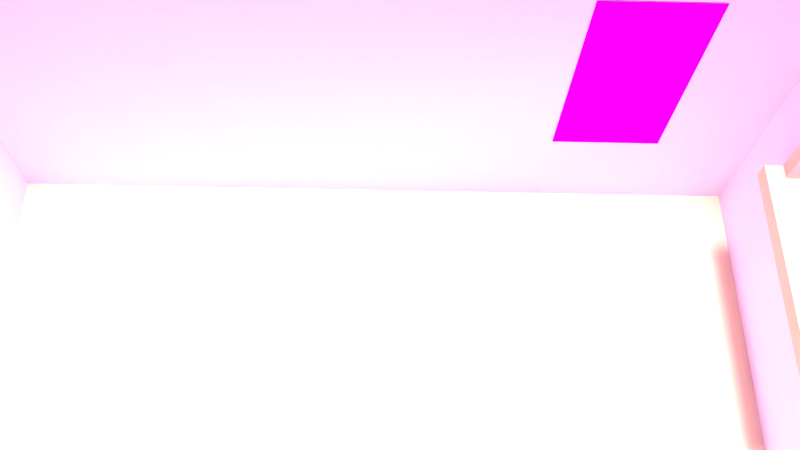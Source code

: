 # Source: rw-schlafzimmer-shot002.blend  (saved by Blender 2.72.0; exported with 4.5.12 LTS)
import bpy
from mathutils import Matrix  # noqa: F401  (used for matrix-valued properties, if any)

bpy.ops.wm.read_factory_settings(use_empty=True)
scene = bpy.context.scene
scene.name = 'Scene'

# ---- collections
col_collection_1 = bpy.data.collections.new('Collection 1'); scene.collection.children.link(col_collection_1)
col_tree = bpy.data.collections.new('Tree')  # instanced only; not linked into the scene
col_closet = bpy.data.collections.new('Closet')  # instanced only; not linked into the scene
col_all_in_one = bpy.data.collections.new('All-In-One')  # instanced only; not linked into the scene

# ---- images (referenced by path relative to the original .blend; pixels are not part of the script)
import os
ASSET_DIR = os.environ.get("B2B_ASSET_DIR", "")  # directory of the original .blend (textures are referenced by path, not embedded)
HERE = os.path.dirname(os.path.abspath(__file__))  # packed textures are extracted next to this script under _unpacked/

def load_image(name, relpath, width, height, colorspace="sRGB"):
    """Load a texture the original file referenced (path relative to the .blend, or extracted next to this script)."""
    p = next((c for c in (os.path.join(HERE, relpath), os.path.join(ASSET_DIR, relpath)) if relpath and os.path.exists(c)), "")
    if p:
        img = bpy.data.images.load(p, check_existing=True)
        img.name = name
    else:  # same state as the original file: an image datablock whose file is absent (Cycles renders it pink)
        img = bpy.data.images.new(name, width, height)
        img.source = "FILE"
        img.filepath = "//" + (relpath or name)
    img.colorspace_settings.name = colorspace
    return img
img_article_1223968_0701a22a000005dc_799_468x721_dailymail_co_uk__j = load_image('article-1223968-0701A22A000005DC-799_468x721(dailymail.co.uk).j', 'article-1223968-0701A22A000005DC-799_468x721(dailymail.co.uk).jpg', 1024, 1024, 'sRGB')
img_grass_texture1730_jpg = load_image('grass_texture1730.jpg', 'grass_texture1730.jpg', 1024, 1024, 'sRGB')

# ---- materials (node trees are filled in below, after node groups)
mat_material_006 = bpy.data.materials.new('Material.006')
mat_material_006.alpha_threshold = 0.0
mat_material_006.roughness = 0.5
mat_material_008 = bpy.data.materials.new('Material.008')
mat_material_008.alpha_threshold = 0.0
mat_material_008.roughness = 0.5
mat_material_007 = bpy.data.materials.new('Material.007')
mat_material_007.alpha_threshold = 0.0
mat_material_007.roughness = 0.5
mat_material_004 = bpy.data.materials.new('Material.004')
mat_material_004.alpha_threshold = 0.0
mat_material_004.roughness = 0.5
mat_material_001 = bpy.data.materials.new('Material.001')
mat_material_001.alpha_threshold = 0.0
mat_material_001.roughness = 0.5
mat_material = bpy.data.materials.new('Material')
mat_material.alpha_threshold = 0.0
mat_material.roughness = 0.5
mat_material.line_color = (0.0, 0.0, 0.0, 1.0)
mat_material_002 = bpy.data.materials.new('Material.002')
mat_material_002.alpha_threshold = 0.0
mat_material_002.roughness = 0.5
mat_material_003 = bpy.data.materials.new('Material.003')
mat_material_003.alpha_threshold = 0.0
mat_material_003.roughness = 0.5

# ---- material node trees
mat_material_006.use_nodes = True; mat_material_006.node_tree.nodes.clear()
_N = mat_material_006.node_tree.nodes; _L = mat_material_006.node_tree.links
n0 = _N.new('ShaderNodeOutputMaterial'); n0.name = 'Material Output'; n0.location = (300, 300)
n1 = _N.new('ShaderNodeBsdfDiffuse'); n1.name = 'Diffuse BSDF'; n1.location = (10, 300)
n2 = _N.new('ShaderNodeTexImage'); n2.name = 'Image Texture'; n2.location = (-180, 300)
n2.width = 140
n2.image = img_article_1223968_0701a22a000005dc_799_468x721_dailymail_co_uk__j
_L.new(n1.outputs[0], n0.inputs[0])
_L.new(n2.outputs[0], n1.inputs[0])
n0.is_active_output = True
mat_material_008.use_nodes = True; mat_material_008.node_tree.nodes.clear()
_N = mat_material_008.node_tree.nodes; _L = mat_material_008.node_tree.links
n0 = _N.new('ShaderNodeOutputMaterial'); n0.name = 'Material Output'; n0.location = (300, 300)
n1 = _N.new('ShaderNodeBsdfDiffuse'); n1.name = 'Diffuse BSDF'; n1.location = (10, 300)
n2 = _N.new('ShaderNodeTexImage'); n2.name = 'Image Texture'; n2.location = (-180, 300)
n2.width = 140
n2.image = img_grass_texture1730_jpg
_L.new(n1.outputs[0], n0.inputs[0])
_L.new(n2.outputs[0], n1.inputs[0])
n0.is_active_output = True
mat_material_007.use_nodes = True; mat_material_007.node_tree.nodes.clear()
_N = mat_material_007.node_tree.nodes; _L = mat_material_007.node_tree.links
n0 = _N.new('ShaderNodeOutputMaterial'); n0.name = 'Material Output'; n0.location = (300, 300)
n1 = _N.new('ShaderNodeBsdfDiffuse'); n1.name = 'Diffuse BSDF'; n1.location = (10, 300)
n1.inputs[0].default_value = (0.7379, 0.5906, 0.4793, 1.0)
_L.new(n1.outputs[0], n0.inputs[0])
n0.is_active_output = True
mat_material_004.use_nodes = True; mat_material_004.node_tree.nodes.clear()
_N = mat_material_004.node_tree.nodes; _L = mat_material_004.node_tree.links
n0 = _N.new('ShaderNodeOutputMaterial'); n0.name = 'Material Output'; n0.location = (300, 300)
n1 = _N.new('ShaderNodeBsdfDiffuse'); n1.name = 'Diffuse BSDF'; n1.location = (10, 300)
n1.inputs[0].default_value = (0.7682, 0.6105, 0.4969, 1.0)
_L.new(n1.outputs[0], n0.inputs[0])
n0.is_active_output = True
mat_material_001.use_nodes = True; mat_material_001.node_tree.nodes.clear()
_N = mat_material_001.node_tree.nodes; _L = mat_material_001.node_tree.links
n0 = _N.new('ShaderNodeOutputMaterial'); n0.name = 'Material Output'; n0.location = (300, 300)
n1 = _N.new('ShaderNodeEmission'); n1.name = 'Emission'; n1.location = (10, 300)
n1.inputs[0].default_value = (0.8, 0.8, 0.8, 1.0)
n1.inputs[1].default_value = 30.0
_L.new(n1.outputs[0], n0.inputs[0])
n0.is_active_output = True
mat_material_002.use_nodes = True; mat_material_002.node_tree.nodes.clear()
_N = mat_material_002.node_tree.nodes; _L = mat_material_002.node_tree.links
n0 = _N.new('ShaderNodeOutputMaterial'); n0.name = 'Material Output'; n0.location = (300, 300)
n1 = _N.new('ShaderNodeBsdfDiffuse'); n1.name = 'Diffuse BSDF'; n1.location = (10, 300)
n1.inputs[0].default_value = (0.9845, 0.7498, 1.0, 1.0)
_L.new(n1.outputs[0], n0.inputs[0])
n0.is_active_output = True
mat_material_003.use_nodes = True; mat_material_003.node_tree.nodes.clear()
_N = mat_material_003.node_tree.nodes; _L = mat_material_003.node_tree.links
n0 = _N.new('ShaderNodeOutputMaterial'); n0.name = 'Material Output'; n0.location = (300, 300)
n1 = _N.new('ShaderNodeBsdfDiffuse'); n1.name = 'Diffuse BSDF'; n1.location = (10, 300)
n1.inputs[0].default_value = (0.9404, 0.7476, 0.5627, 1.0)
_L.new(n1.outputs[0], n0.inputs[0])
n0.is_active_output = True

# ---- world
world_world = bpy.data.worlds.new('World'); scene.world = world_world
world_world.use_nodes = True; world_world.node_tree.nodes.clear()
_N = world_world.node_tree.nodes; _L = world_world.node_tree.links
n0 = _N.new('ShaderNodeOutputWorld'); n0.name = 'World Output'; n0.location = (300, 300)
n1 = _N.new('ShaderNodeBackground'); n1.name = 'Background'; n1.location = (10, 300)
n1.inputs[1].default_value = 2.3
n2 = _N.new('ShaderNodeTexSky'); n2.name = 'Sky Texture'; n2.location = (-190, 300)
n2.sky_type = 'HOSEK_WILKIE'
n2.ground_albedo = 1.0
n2.sun_elevation = 1.571
_L.new(n1.outputs[0], n0.inputs[0])
_L.new(n2.outputs[0], n1.inputs[0])
n0.is_active_output = True
world_world.color = (0.05088, 0.05088, 0.05088)
world_world.use_sun_shadow = False
world_world.sun_shadow_jitter_overblur = 0.0
world_world.cycles.sampling_method = 'MANUAL'
world_world.cycles.sample_map_resolution = 256

# ---- cameras
cam_camera_001 = bpy.data.cameras.new('Camera.001')
cam_camera_001.clip_end = 100.0
cam_camera_001.lens = 35.0
cam_camera_001.sensor_width = 32.0
cam_camera_001.sensor_height = 18.0
cam_camera_001.display_size = 2.0
cam_camera_001.dof.focus_distance = 0.0

# ---- lights
light_sun_007 = bpy.data.lights.new('Sun.007', 'SUN')
light_sun_007.transmission_factor = 0.0
light_sun_007.angle = 0.1993
light_sun_007.energy = 1.0
light_sun_007.shadow_buffer_clip_start = 0.5
light_sun_007.shadow_soft_size = 0.1
light_sun_007.shadow_cascade_max_distance = 1000.0
light_sun_007.cycles.use_multiple_importance_sampling = False
light_sun_006 = bpy.data.lights.new('Sun.006', 'SUN')
light_sun_006.transmission_factor = 0.0
light_sun_006.angle = 0.1993
light_sun_006.energy = 1.0
light_sun_006.shadow_buffer_clip_start = 0.5
light_sun_006.shadow_soft_size = 0.1
light_sun_006.shadow_cascade_max_distance = 1000.0
light_sun_006.cycles.use_multiple_importance_sampling = False
light_sun_005 = bpy.data.lights.new('Sun.005', 'SUN')
light_sun_005.transmission_factor = 0.0
light_sun_005.angle = 0.1993
light_sun_005.energy = 1.0
light_sun_005.shadow_buffer_clip_start = 0.5
light_sun_005.shadow_soft_size = 0.1
light_sun_005.shadow_cascade_max_distance = 1000.0
light_sun_005.cycles.use_multiple_importance_sampling = False
light_sun_003 = bpy.data.lights.new('Sun.003', 'SUN')
light_sun_003.transmission_factor = 0.0
light_sun_003.angle = 0.1993
light_sun_003.energy = 1.0
light_sun_003.shadow_buffer_clip_start = 0.5
light_sun_003.shadow_soft_size = 0.1
light_sun_003.shadow_cascade_max_distance = 1000.0
light_sun_003.cycles.use_multiple_importance_sampling = False
light_sun_002 = bpy.data.lights.new('Sun.002', 'SUN')
light_sun_002.transmission_factor = 0.0
light_sun_002.angle = 0.1993
light_sun_002.energy = 1.0
light_sun_002.shadow_buffer_clip_start = 0.5
light_sun_002.shadow_soft_size = 0.1
light_sun_002.shadow_cascade_max_distance = 1000.0
light_sun_002.cycles.use_multiple_importance_sampling = False
light_sun_000 = bpy.data.lights.new('Sun.000', 'SUN')
light_sun_000.transmission_factor = 0.0
light_sun_000.angle = 0.1993
light_sun_000.energy = 1.0
light_sun_000.shadow_buffer_clip_start = 0.5
light_sun_000.shadow_soft_size = 0.1
light_sun_000.shadow_cascade_max_distance = 1000.0
light_sun_000.cycles.use_multiple_importance_sampling = False
light_point = bpy.data.lights.new('Point', 'POINT')
light_point.transmission_factor = 0.0
light_point.energy = 100.0
light_point.shadow_buffer_clip_start = 0.5
light_point.shadow_soft_size = 0.1
light_point.shadow_maximum_resolution = 0.006
light_point.use_absolute_resolution = True
light_point.cycles.use_multiple_importance_sampling = False
light_sun_001 = bpy.data.lights.new('Sun.001', 'SUN')
light_sun_001.transmission_factor = 0.0
light_sun_001.angle = 0.1993
light_sun_001.energy = 1.0
light_sun_001.shadow_buffer_clip_start = 0.5
light_sun_001.shadow_soft_size = 0.1
light_sun_001.shadow_cascade_max_distance = 1000.0
light_sun_001.cycles.use_multiple_importance_sampling = False

# ---- meshes
me_plane_001 = bpy.data.meshes.new('Plane.001')
me_plane_001.from_pydata([(-1.0, -0.3117, -0.8724), (1.0, -0.3117, -0.8724), (-1.0, 3.543, -0.8724), (1.0, 3.543, -0.8724)], [], [(0, 1, 3, 2)])
_uv = me_plane_001.uv_layers.new(name='UVMap')
_uv.uv.foreach_set('vector', [8.062e-05, 0.04223, 0.9999, 0.04223, 0.9999, 0.9975, 8.056e-05, 0.9975])
me_plane_001.materials.append(mat_material_006)
me_plane_001.use_remesh_preserve_volume = False
me_plane_001.use_remesh_preserve_attributes = False
me_plane_001.use_mirror_vertex_groups = False
me_plane_001.update()
me_plane_002 = bpy.data.meshes.new('Plane.002')
me_plane_002.from_pydata([(-1.0, -1.0, 0.0), (1.0, -1.0, 0.0), (-1.0, 1.0, 0.0), (1.0, 1.0, 0.0)], [], [(0, 1, 3, 2)])
_uv = me_plane_002.uv_layers.new(name='UVMap')
_uv.uv.foreach_set('vector', [-12.41, -18.62, 13.08, -18.62, 13.08, 19.62, -12.41, 19.62])
me_plane_002.materials.append(mat_material_008)
me_plane_002.use_remesh_preserve_volume = False
me_plane_002.use_remesh_preserve_attributes = False
me_plane_002.use_mirror_vertex_groups = False
me_plane_002.update()
me_cube_003 = bpy.data.meshes.new('Cube.003')
me_cube_003.from_pydata([(-1.0, -1.114, -1.0), (-1.0, -1.114, 1.0), (-1.0, 1.0, -1.0), (-1.0, 1.0, 1.0), (1.0, -1.114, -1.0), (1.0, -1.114, 1.0), (1.0, 1.0, -1.0), (1.0, 1.0, 1.0)], [], [(1, 3, 2, 0), (3, 7, 6, 2), (7, 5, 4, 6), (5, 1, 0, 4), (0, 2, 6, 4), (5, 7, 3, 1)])
me_cube_003.materials.append(mat_material_007)
me_cube_003.use_remesh_preserve_volume = False
me_cube_003.use_remesh_preserve_attributes = False
me_cube_003.use_mirror_vertex_groups = False
me_cube_003.update()
me_cube_001 = bpy.data.meshes.new('Cube.001')
me_cube_001.from_pydata([(-1.0, -1.0, -0.8826), (-1.0, -1.0, 1.0), (-1.0, 1.0, -0.8826), (-1.0, 1.0, 1.0), (1.0, -1.0, -0.8779), (1.0, -1.0, 1.0), (1.0, 1.0, -0.8779), (1.0, 1.0, 1.0), (-1.0, -1.0, 1.162), (-1.0, 1.0, 1.162), (1.0, 1.0, 1.162), (1.0, -1.0, 1.162), (-1.0, 20.66, 1.0), (1.0, 20.66, 1.0), (-1.0, 20.66, 1.162), (1.0, 20.66, 1.162), (-1.0, 21.98, 1.0), (1.0, 21.98, 1.0), (-1.0, 21.98, 1.162), (1.0, 21.98, 1.162), (-1.0, 20.66, -0.8793), (1.0, 20.66, -0.8806), (-1.0, 21.98, -0.8793), (1.0, 21.98, -0.8806), (-1.0, 1.0, -1.089), (-1.0, -1.0, -1.089), (1.0, 1.0, -1.089), (1.0, -1.0, -1.089), (-1.0, 20.66, -1.09), (1.0, 20.66, -1.091), (-1.0, 21.98, -1.09), (1.0, 21.98, -1.091), (1.0, 20.68, -0.8779), (-1.0, 20.68, -0.8826), (1.0, 20.68, -1.089), (-1.0, 20.68, -1.089)], [], [(1, 3, 2, 0), (3, 7, 6, 2), (7, 5, 4, 6), (5, 1, 0, 4), (0, 2, 24, 25), (3, 1, 8, 9), (11, 10, 9, 8), (1, 5, 11, 8), (10, 7, 13, 15), (5, 7, 10, 11), (15, 13, 17, 19), (3, 9, 14, 12), (7, 3, 12, 13), (9, 10, 15, 14), (17, 16, 18, 19), (14, 15, 19, 18), (12, 14, 18, 16), (17, 13, 21, 23), (21, 20, 28, 29), (16, 17, 23, 22), (12, 16, 22, 20), (13, 12, 20, 21), (25, 24, 26, 27), (29, 28, 30, 31), (20, 22, 30, 28), (26, 24, 35, 34), (22, 23, 31, 30), (4, 0, 25, 27), (33, 32, 34, 35), (24, 2, 33, 35), (2, 6, 32, 33)])
me_cube_001.materials.append(mat_material_004)
me_cube_001.use_remesh_preserve_volume = False
me_cube_001.use_remesh_preserve_attributes = False
me_cube_001.use_mirror_vertex_groups = False
me_cube_001.update()
me_plane = bpy.data.meshes.new('Plane')
me_plane.from_pydata([(-1.0, -1.0, 0.0), (1.0, -1.0, 0.0), (-1.0, 1.0, 0.0), (1.0, 1.0, 0.0)], [], [(0, 1, 3, 2)])
me_plane.materials.append(mat_material_001)
me_plane.use_remesh_preserve_volume = False
me_plane.use_remesh_preserve_attributes = False
me_plane.use_mirror_vertex_groups = False
me_plane.update()
me_cube = bpy.data.meshes.new('Cube')
me_cube.from_pydata([(1.0, 1.0, -1.0), (1.0, -1.0, -1.0), (-1.0, -1.0, -1.0), (-1.0, 1.0, -1.0), (1.0, 1.0, 2.024), (1.0, -1.0, 2.024), (-1.0, -1.0, 2.024), (-1.0, 1.0, 2.024), (1.0, 0.8199, -1.0), (1.0, 0.8199, -0.4201), (1.0, 0.8199, 0.1553), (1.0, 0.3238, 0.1592), (1.0, 0.3238, -0.4201)], [], [(0, 8, 1, 2, 3), (0, 4, 11, 10, 9, 8), (1, 5, 6, 2), (2, 6, 7, 3), (4, 0, 3, 7), (4, 5, 1, 8, 9, 12, 11)])
me_cube.polygons.foreach_set('material_index', [2, 1, 1, 1, 1, 1])
me_cube.materials.append(mat_material)
me_cube.materials.append(mat_material_002)
me_cube.materials.append(mat_material_003)
me_cube.use_remesh_preserve_volume = False
me_cube.use_remesh_preserve_attributes = False
me_cube.use_mirror_vertex_groups = False
me_cube.update()

# ---- objects
ob_camera = bpy.data.objects.new('Camera', cam_camera_001)
ob_sun_007 = bpy.data.objects.new('Sun.007', light_sun_007)
ob_tree_199 = bpy.data.objects.new('Tree.199', None)
ob_tree_198 = bpy.data.objects.new('Tree.198', None)
ob_tree_197 = bpy.data.objects.new('Tree.197', None)
ob_tree_196 = bpy.data.objects.new('Tree.196', None)
ob_tree_195 = bpy.data.objects.new('Tree.195', None)
ob_tree_194 = bpy.data.objects.new('Tree.194', None)
ob_tree_192 = bpy.data.objects.new('Tree.192', None)
ob_tree_191 = bpy.data.objects.new('Tree.191', None)
ob_tree_190 = bpy.data.objects.new('Tree.190', None)
ob_tree_189 = bpy.data.objects.new('Tree.189', None)
ob_tree_188 = bpy.data.objects.new('Tree.188', None)
ob_tree_187 = bpy.data.objects.new('Tree.187', None)
ob_tree_186 = bpy.data.objects.new('Tree.186', None)
ob_tree_185 = bpy.data.objects.new('Tree.185', None)
ob_tree_184 = bpy.data.objects.new('Tree.184', None)
ob_tree_183 = bpy.data.objects.new('Tree.183', None)
ob_tree_182 = bpy.data.objects.new('Tree.182', None)
ob_tree_181 = bpy.data.objects.new('Tree.181', None)
ob_tree_180 = bpy.data.objects.new('Tree.180', None)
ob_tree_179 = bpy.data.objects.new('Tree.179', None)
ob_tree_178 = bpy.data.objects.new('Tree.178', None)
ob_tree_177 = bpy.data.objects.new('Tree.177', None)
ob_tree_176 = bpy.data.objects.new('Tree.176', None)
ob_tree_175 = bpy.data.objects.new('Tree.175', None)
ob_tree_174 = bpy.data.objects.new('Tree.174', None)
ob_tree_173 = bpy.data.objects.new('Tree.173', None)
ob_tree_170 = bpy.data.objects.new('Tree.170', None)
ob_tree_169 = bpy.data.objects.new('Tree.169', None)
ob_tree_168 = bpy.data.objects.new('Tree.168', None)
ob_tree_167 = bpy.data.objects.new('Tree.167', None)
ob_tree_166 = bpy.data.objects.new('Tree.166', None)
ob_tree_165 = bpy.data.objects.new('Tree.165', None)
ob_tree_164 = bpy.data.objects.new('Tree.164', None)
ob_tree_163 = bpy.data.objects.new('Tree.163', None)
ob_tree_162 = bpy.data.objects.new('Tree.162', None)
ob_tree_161 = bpy.data.objects.new('Tree.161', None)
ob_tree_160 = bpy.data.objects.new('Tree.160', None)
ob_tree_159 = bpy.data.objects.new('Tree.159', None)
ob_tree_155 = bpy.data.objects.new('Tree.155', None)
ob_tree_154 = bpy.data.objects.new('Tree.154', None)
ob_tree_153 = bpy.data.objects.new('Tree.153', None)
ob_tree_152 = bpy.data.objects.new('Tree.152', None)
ob_tree_151 = bpy.data.objects.new('Tree.151', None)
ob_tree_150 = bpy.data.objects.new('Tree.150', None)
ob_sun_006 = bpy.data.objects.new('Sun.006', light_sun_006)
ob_sun_005 = bpy.data.objects.new('Sun.005', light_sun_005)
ob_tree_149 = bpy.data.objects.new('Tree.149', None)
ob_tree_148 = bpy.data.objects.new('Tree.148', None)
ob_tree_144 = bpy.data.objects.new('Tree.144', None)
ob_tree_143 = bpy.data.objects.new('Tree.143', None)
ob_tree_142 = bpy.data.objects.new('Tree.142', None)
ob_tree_141 = bpy.data.objects.new('Tree.141', None)
ob_tree_137 = bpy.data.objects.new('Tree.137', None)
ob_tree_136 = bpy.data.objects.new('Tree.136', None)
ob_tree_133 = bpy.data.objects.new('Tree.133', None)
ob_tree_129 = bpy.data.objects.new('Tree.129', None)
ob_tree_128 = bpy.data.objects.new('Tree.128', None)
ob_tree_127 = bpy.data.objects.new('Tree.127', None)
ob_tree_126 = bpy.data.objects.new('Tree.126', None)
ob_tree_124 = bpy.data.objects.new('Tree.124', None)
ob_tree_123 = bpy.data.objects.new('Tree.123', None)
ob_tree_122 = bpy.data.objects.new('Tree.122', None)
ob_tree_121 = bpy.data.objects.new('Tree.121', None)
ob_tree_120 = bpy.data.objects.new('Tree.120', None)
ob_tree_119 = bpy.data.objects.new('Tree.119', None)
ob_tree_118 = bpy.data.objects.new('Tree.118', None)
ob_tree_117 = bpy.data.objects.new('Tree.117', None)
ob_tree_116 = bpy.data.objects.new('Tree.116', None)
ob_tree_115 = bpy.data.objects.new('Tree.115', None)
ob_tree_114 = bpy.data.objects.new('Tree.114', None)
ob_tree_113 = bpy.data.objects.new('Tree.113', None)
ob_tree_112 = bpy.data.objects.new('Tree.112', None)
ob_tree_111 = bpy.data.objects.new('Tree.111', None)
ob_tree_110 = bpy.data.objects.new('Tree.110', None)
ob_tree_109 = bpy.data.objects.new('Tree.109', None)
ob_tree_108 = bpy.data.objects.new('Tree.108', None)
ob_tree_107 = bpy.data.objects.new('Tree.107', None)
ob_tree_106 = bpy.data.objects.new('Tree.106', None)
ob_tree_105 = bpy.data.objects.new('Tree.105', None)
ob_tree_104 = bpy.data.objects.new('Tree.104', None)
ob_tree_103 = bpy.data.objects.new('Tree.103', None)
ob_tree_102 = bpy.data.objects.new('Tree.102', None)
ob_tree_101 = bpy.data.objects.new('Tree.101', None)
ob_tree_100 = bpy.data.objects.new('Tree.100', None)
ob_sun_003 = bpy.data.objects.new('Sun.003', light_sun_003)
ob_tree_099 = bpy.data.objects.new('Tree.099', None)
ob_tree_098 = bpy.data.objects.new('Tree.098', None)
ob_tree_097 = bpy.data.objects.new('Tree.097', None)
ob_tree_096 = bpy.data.objects.new('Tree.096', None)
ob_tree_095 = bpy.data.objects.new('Tree.095', None)
ob_tree_094 = bpy.data.objects.new('Tree.094', None)
ob_tree_093 = bpy.data.objects.new('Tree.093', None)
ob_tree_092 = bpy.data.objects.new('Tree.092', None)
ob_tree_091 = bpy.data.objects.new('Tree.091', None)
ob_tree_090 = bpy.data.objects.new('Tree.090', None)
ob_tree_089 = bpy.data.objects.new('Tree.089', None)
ob_tree_088 = bpy.data.objects.new('Tree.088', None)
ob_tree_087 = bpy.data.objects.new('Tree.087', None)
ob_tree_086 = bpy.data.objects.new('Tree.086', None)
ob_tree_085 = bpy.data.objects.new('Tree.085', None)
ob_tree_084 = bpy.data.objects.new('Tree.084', None)
ob_tree_083 = bpy.data.objects.new('Tree.083', None)
ob_tree_082 = bpy.data.objects.new('Tree.082', None)
ob_tree_081 = bpy.data.objects.new('Tree.081', None)
ob_tree_080 = bpy.data.objects.new('Tree.080', None)
ob_tree_079 = bpy.data.objects.new('Tree.079', None)
ob_tree_078 = bpy.data.objects.new('Tree.078', None)
ob_tree_077 = bpy.data.objects.new('Tree.077', None)
ob_tree_076 = bpy.data.objects.new('Tree.076', None)
ob_tree_075 = bpy.data.objects.new('Tree.075', None)
ob_tree_074 = bpy.data.objects.new('Tree.074', None)
ob_tree_073 = bpy.data.objects.new('Tree.073', None)
ob_tree_072 = bpy.data.objects.new('Tree.072', None)
ob_tree_071 = bpy.data.objects.new('Tree.071', None)
ob_tree_070 = bpy.data.objects.new('Tree.070', None)
ob_tree_069 = bpy.data.objects.new('Tree.069', None)
ob_tree_068 = bpy.data.objects.new('Tree.068', None)
ob_tree_067 = bpy.data.objects.new('Tree.067', None)
ob_tree_066 = bpy.data.objects.new('Tree.066', None)
ob_tree_065 = bpy.data.objects.new('Tree.065', None)
ob_tree_064 = bpy.data.objects.new('Tree.064', None)
ob_tree_063 = bpy.data.objects.new('Tree.063', None)
ob_tree_062 = bpy.data.objects.new('Tree.062', None)
ob_tree_061 = bpy.data.objects.new('Tree.061', None)
ob_tree_060 = bpy.data.objects.new('Tree.060', None)
ob_tree_059 = bpy.data.objects.new('Tree.059', None)
ob_tree_058 = bpy.data.objects.new('Tree.058', None)
ob_tree_057 = bpy.data.objects.new('Tree.057', None)
ob_tree_056 = bpy.data.objects.new('Tree.056', None)
ob_tree_055 = bpy.data.objects.new('Tree.055', None)
ob_tree_054 = bpy.data.objects.new('Tree.054', None)
ob_tree_053 = bpy.data.objects.new('Tree.053', None)
ob_tree_052 = bpy.data.objects.new('Tree.052', None)
ob_tree_051 = bpy.data.objects.new('Tree.051', None)
ob_tree_050 = bpy.data.objects.new('Tree.050', None)
ob_sun_002 = bpy.data.objects.new('Sun.002', light_sun_002)
ob_sun_001 = bpy.data.objects.new('Sun.001', light_sun_000)
ob_tree_049 = bpy.data.objects.new('Tree.049', None)
ob_tree_048 = bpy.data.objects.new('Tree.048', None)
ob_tree_047 = bpy.data.objects.new('Tree.047', None)
ob_tree_046 = bpy.data.objects.new('Tree.046', None)
ob_tree_045 = bpy.data.objects.new('Tree.045', None)
ob_tree_044 = bpy.data.objects.new('Tree.044', None)
ob_tree_043 = bpy.data.objects.new('Tree.043', None)
ob_tree_042 = bpy.data.objects.new('Tree.042', None)
ob_tree_041 = bpy.data.objects.new('Tree.041', None)
ob_tree_040 = bpy.data.objects.new('Tree.040', None)
ob_tree_039 = bpy.data.objects.new('Tree.039', None)
ob_tree_038 = bpy.data.objects.new('Tree.038', None)
ob_tree_037 = bpy.data.objects.new('Tree.037', None)
ob_tree_036 = bpy.data.objects.new('Tree.036', None)
ob_tree_035 = bpy.data.objects.new('Tree.035', None)
ob_tree_034 = bpy.data.objects.new('Tree.034', None)
ob_tree_033 = bpy.data.objects.new('Tree.033', None)
ob_tree_032 = bpy.data.objects.new('Tree.032', None)
ob_tree_031 = bpy.data.objects.new('Tree.031', None)
ob_tree_030 = bpy.data.objects.new('Tree.030', None)
ob_tree_029 = bpy.data.objects.new('Tree.029', None)
ob_tree_028 = bpy.data.objects.new('Tree.028', None)
ob_tree_027 = bpy.data.objects.new('Tree.027', None)
ob_tree_026 = bpy.data.objects.new('Tree.026', None)
ob_tree_025 = bpy.data.objects.new('Tree.025', None)
ob_tree_023 = bpy.data.objects.new('Tree.023', None)
ob_tree_022 = bpy.data.objects.new('Tree.022', None)
ob_tree_019 = bpy.data.objects.new('Tree.019', None)
ob_tree_018 = bpy.data.objects.new('Tree.018', None)
ob_tree_016 = bpy.data.objects.new('Tree.016', None)
ob_tree_015 = bpy.data.objects.new('Tree.015', None)
ob_tree_010 = bpy.data.objects.new('Tree.010', None)
ob_tree_007 = bpy.data.objects.new('Tree.007', None)
ob_tree_006 = bpy.data.objects.new('Tree.006', None)
ob_tree_004 = bpy.data.objects.new('Tree.004', None)
ob_tree_003 = bpy.data.objects.new('Tree.003', None)
ob_tree_002 = bpy.data.objects.new('Tree.002', None)
ob_tree_001 = bpy.data.objects.new('Tree.001', None)
ob_tree = bpy.data.objects.new('Tree', None)
ob_closet = bpy.data.objects.new('Closet', None)
ob_plane_002 = bpy.data.objects.new('Plane.002', me_plane_001)
ob_plane_001 = bpy.data.objects.new('Plane.001', me_plane_002)
ob_cube_002 = bpy.data.objects.new('Cube.002', me_cube_003)
ob_point = bpy.data.objects.new('Point', light_point)
ob_cube_001 = bpy.data.objects.new('Cube.001', me_cube_001)
ob_plane = bpy.data.objects.new('Plane', me_plane)
ob_sun = bpy.data.objects.new('Sun', light_sun_001)
ob_all_in_one = bpy.data.objects.new('All-In-One', None)
ob_cube = bpy.data.objects.new('Cube', me_cube)

# ---- transforms, parenting, visibility, modifiers, constraints
ob_camera.location = (0.2932, -1.434, 15.53)
ob_camera.rotation_euler = (0.4825, -0.02016, 0.009894)
ob_camera.lineart.crease_threshold = 0.0
ob_sun_007.location = (60.05, 4.297, -11.64)
ob_sun_007.rotation_euler = (0.0, -0.0, 0.6482)
ob_sun_007.lineart.crease_threshold = 0.0
ob_tree_199.location = (50.67, -17.62, 3.283)
ob_tree_199.empty_image_offset = (0.0, 0.0)
ob_tree_199.show_instancer_for_render = False
ob_tree_199.instance_type = 'COLLECTION'
ob_tree_199.lineart.crease_threshold = 0.0
ob_tree_198.location = (50.67, -4.257, 3.283)
ob_tree_198.rotation_euler = (0.0, 0.0, 1.571)
ob_tree_198.empty_image_offset = (0.0, 0.0)
ob_tree_198.show_instancer_for_render = False
ob_tree_198.instance_type = 'COLLECTION'
ob_tree_198.lineart.crease_threshold = 0.0
ob_tree_197.location = (61.04, -4.257, 1.877)
ob_tree_197.empty_image_offset = (0.0, 0.0)
ob_tree_197.show_instancer_for_render = False
ob_tree_197.instance_type = 'COLLECTION'
ob_tree_197.lineart.crease_threshold = 0.0
ob_tree_196.location = (61.04, -16.13, 1.877)
ob_tree_196.empty_image_offset = (0.0, 0.0)
ob_tree_196.show_instancer_for_render = False
ob_tree_196.instance_type = 'COLLECTION'
ob_tree_196.lineart.crease_threshold = 0.0
ob_tree_195.location = (68.74, -7.212, 1.877)
ob_tree_195.empty_image_offset = (0.0, 0.0)
ob_tree_195.show_instancer_for_render = False
ob_tree_195.instance_type = 'COLLECTION'
ob_tree_195.lineart.crease_threshold = 0.0
ob_tree_194.location = (68.74, 17.89, 3.071)
ob_tree_194.rotation_euler = (0.0, 0.0, 1.571)
ob_tree_194.empty_image_offset = (0.0, 0.0)
ob_tree_194.show_instancer_for_render = False
ob_tree_194.instance_type = 'COLLECTION'
ob_tree_194.lineart.crease_threshold = 0.0
ob_tree_192.location = (75.31, 28.46, 2.349)
ob_tree_192.rotation_euler = (0.0, 0.0, 1.571)
ob_tree_192.empty_image_offset = (0.0, 0.0)
ob_tree_192.show_instancer_for_render = False
ob_tree_192.instance_type = 'COLLECTION'
ob_tree_192.lineart.crease_threshold = 0.0
ob_tree_191.location = (87.95, 28.46, 2.349)
ob_tree_191.rotation_euler = (0.0, 0.0, 1.571)
ob_tree_191.empty_image_offset = (0.0, 0.0)
ob_tree_191.show_instancer_for_render = False
ob_tree_191.instance_type = 'COLLECTION'
ob_tree_191.lineart.crease_threshold = 0.0
ob_tree_190.location = (80.74, 10.56, 3.071)
ob_tree_190.rotation_euler = (0.0, 0.0, 1.571)
ob_tree_190.empty_image_offset = (0.0, 0.0)
ob_tree_190.show_instancer_for_render = False
ob_tree_190.instance_type = 'COLLECTION'
ob_tree_190.lineart.crease_threshold = 0.0
ob_tree_189.location = (80.74, -10.24, 2.512)
ob_tree_189.rotation_euler = (0.0, 0.0, 1.571)
ob_tree_189.empty_image_offset = (0.0, 0.0)
ob_tree_189.show_instancer_for_render = False
ob_tree_189.instance_type = 'COLLECTION'
ob_tree_189.lineart.crease_threshold = 0.0
ob_tree_188.location = (70.76, 1.237, 2.512)
ob_tree_188.rotation_euler = (0.0, 0.0, 1.571)
ob_tree_188.empty_image_offset = (0.0, 0.0)
ob_tree_188.show_instancer_for_render = False
ob_tree_188.instance_type = 'COLLECTION'
ob_tree_188.lineart.crease_threshold = 0.0
ob_tree_187.location = (70.76, 9.742, 2.512)
ob_tree_187.rotation_euler = (0.0, 0.0, 1.571)
ob_tree_187.empty_image_offset = (0.0, 0.0)
ob_tree_187.show_instancer_for_render = False
ob_tree_187.instance_type = 'COLLECTION'
ob_tree_187.lineart.crease_threshold = 0.0
ob_tree_186.location = (86.58, 19.03, 2.512)
ob_tree_186.rotation_euler = (0.0, 0.0, 1.571)
ob_tree_186.empty_image_offset = (0.0, 0.0)
ob_tree_186.show_instancer_for_render = False
ob_tree_186.instance_type = 'COLLECTION'
ob_tree_186.lineart.crease_threshold = 0.0
ob_tree_185.location = (79.37, -0.06875, 2.512)
ob_tree_185.rotation_euler = (0.0, 0.0, 1.571)
ob_tree_185.empty_image_offset = (0.0, 0.0)
ob_tree_185.show_instancer_for_render = False
ob_tree_185.instance_type = 'COLLECTION'
ob_tree_185.lineart.crease_threshold = 0.0
ob_tree_184.location = (88.05, -3.668, 2.512)
ob_tree_184.rotation_euler = (0.0, 0.0, 1.571)
ob_tree_184.empty_image_offset = (0.0, 0.0)
ob_tree_184.show_instancer_for_render = False
ob_tree_184.instance_type = 'COLLECTION'
ob_tree_184.lineart.crease_threshold = 0.0
ob_tree_183.location = (99.52, -3.668, 2.214)
ob_tree_183.rotation_euler = (0.0, 0.0, 1.571)
ob_tree_183.empty_image_offset = (0.0, 0.0)
ob_tree_183.show_instancer_for_render = False
ob_tree_183.instance_type = 'COLLECTION'
ob_tree_183.lineart.crease_threshold = 0.0
ob_tree_182.location = (88.9, 7.335, 2.214)
ob_tree_182.rotation_euler = (0.0, 0.0, 1.571)
ob_tree_182.empty_image_offset = (0.0, 0.0)
ob_tree_182.show_instancer_for_render = False
ob_tree_182.instance_type = 'COLLECTION'
ob_tree_182.lineart.crease_threshold = 0.0
ob_tree_181.location = (88.9, -14.83, 2.214)
ob_tree_181.rotation_euler = (0.0, 0.0, 1.571)
ob_tree_181.empty_image_offset = (0.0, 0.0)
ob_tree_181.show_instancer_for_render = False
ob_tree_181.instance_type = 'COLLECTION'
ob_tree_181.lineart.crease_threshold = 0.0
ob_tree_180.location = (71.91, -14.83, 2.214)
ob_tree_180.rotation_euler = (0.0, 0.0, 1.571)
ob_tree_180.empty_image_offset = (0.0, 0.0)
ob_tree_180.show_instancer_for_render = False
ob_tree_180.instance_type = 'COLLECTION'
ob_tree_180.lineart.crease_threshold = 0.0
ob_tree_179.location = (78.0, 16.22, 2.068)
ob_tree_179.rotation_euler = (0.0, 0.0, 1.571)
ob_tree_179.empty_image_offset = (0.0, 0.0)
ob_tree_179.show_instancer_for_render = False
ob_tree_179.instance_type = 'COLLECTION'
ob_tree_179.lineart.crease_threshold = 0.0
ob_tree_178.location = (78.0, 23.7, 2.068)
ob_tree_178.rotation_euler = (0.0, 0.0, 1.571)
ob_tree_178.empty_image_offset = (0.0, 0.0)
ob_tree_178.show_instancer_for_render = False
ob_tree_178.instance_type = 'COLLECTION'
ob_tree_178.lineart.crease_threshold = 0.0
ob_tree_177.location = (93.8, 23.7, 2.068)
ob_tree_177.rotation_euler = (0.0, 0.0, 1.571)
ob_tree_177.empty_image_offset = (0.0, 0.0)
ob_tree_177.show_instancer_for_render = False
ob_tree_177.instance_type = 'COLLECTION'
ob_tree_177.lineart.crease_threshold = 0.0
ob_tree_176.location = (93.8, 15.76, 2.908)
ob_tree_176.rotation_euler = (0.0, 0.0, 1.571)
ob_tree_176.empty_image_offset = (0.0, 0.0)
ob_tree_176.show_instancer_for_render = False
ob_tree_176.instance_type = 'COLLECTION'
ob_tree_176.lineart.crease_threshold = 0.0
ob_tree_175.location = (93.8, 3.663, 2.174)
ob_tree_175.rotation_euler = (0.0, 0.0, 1.571)
ob_tree_175.empty_image_offset = (0.0, 0.0)
ob_tree_175.show_instancer_for_render = False
ob_tree_175.instance_type = 'COLLECTION'
ob_tree_175.lineart.crease_threshold = 0.0
ob_tree_174.location = (67.84, 3.663, 2.174)
ob_tree_174.rotation_euler = (0.0, 0.0, 1.571)
ob_tree_174.empty_image_offset = (0.0, 0.0)
ob_tree_174.show_instancer_for_render = False
ob_tree_174.instance_type = 'COLLECTION'
ob_tree_174.lineart.crease_threshold = 0.0
ob_tree_173.location = (67.84, 15.76, 2.908)
ob_tree_173.rotation_euler = (0.0, 0.0, 1.571)
ob_tree_173.empty_image_offset = (0.0, 0.0)
ob_tree_173.show_instancer_for_render = False
ob_tree_173.instance_type = 'COLLECTION'
ob_tree_173.lineart.crease_threshold = 0.0
ob_tree_170.location = (52.04, 16.22, 2.068)
ob_tree_170.rotation_euler = (0.0, 0.0, 1.571)
ob_tree_170.empty_image_offset = (0.0, 0.0)
ob_tree_170.show_instancer_for_render = False
ob_tree_170.instance_type = 'COLLECTION'
ob_tree_170.lineart.crease_threshold = 0.0
ob_tree_169.location = (45.95, -14.83, 2.214)
ob_tree_169.rotation_euler = (0.0, 0.0, 1.571)
ob_tree_169.empty_image_offset = (0.0, 0.0)
ob_tree_169.show_instancer_for_render = False
ob_tree_169.instance_type = 'COLLECTION'
ob_tree_169.lineart.crease_threshold = 0.0
ob_tree_168.location = (62.94, -14.83, 2.214)
ob_tree_168.rotation_euler = (0.0, 0.0, 1.571)
ob_tree_168.empty_image_offset = (0.0, 0.0)
ob_tree_168.show_instancer_for_render = False
ob_tree_168.instance_type = 'COLLECTION'
ob_tree_168.lineart.crease_threshold = 0.0
ob_tree_167.location = (62.94, 7.335, 2.214)
ob_tree_167.rotation_euler = (0.0, 0.0, 1.571)
ob_tree_167.empty_image_offset = (0.0, 0.0)
ob_tree_167.show_instancer_for_render = False
ob_tree_167.instance_type = 'COLLECTION'
ob_tree_167.lineart.crease_threshold = 0.0
ob_tree_166.location = (73.56, -3.668, 2.214)
ob_tree_166.rotation_euler = (0.0, 0.0, 1.571)
ob_tree_166.empty_image_offset = (0.0, 0.0)
ob_tree_166.show_instancer_for_render = False
ob_tree_166.instance_type = 'COLLECTION'
ob_tree_166.lineart.crease_threshold = 0.0
ob_tree_165.location = (62.08, -3.668, 2.512)
ob_tree_165.rotation_euler = (0.0, 0.0, 1.571)
ob_tree_165.empty_image_offset = (0.0, 0.0)
ob_tree_165.show_instancer_for_render = False
ob_tree_165.instance_type = 'COLLECTION'
ob_tree_165.lineart.crease_threshold = 0.0
ob_tree_164.location = (53.41, -0.06875, 2.512)
ob_tree_164.rotation_euler = (0.0, 0.0, 1.571)
ob_tree_164.empty_image_offset = (0.0, 0.0)
ob_tree_164.show_instancer_for_render = False
ob_tree_164.instance_type = 'COLLECTION'
ob_tree_164.lineart.crease_threshold = 0.0
ob_tree_163.location = (60.62, 19.03, 2.512)
ob_tree_163.rotation_euler = (0.0, 0.0, 1.571)
ob_tree_163.empty_image_offset = (0.0, 0.0)
ob_tree_163.show_instancer_for_render = False
ob_tree_163.instance_type = 'COLLECTION'
ob_tree_163.lineart.crease_threshold = 0.0
ob_tree_162.location = (44.8, 9.742, 2.512)
ob_tree_162.rotation_euler = (0.0, 0.0, 1.571)
ob_tree_162.empty_image_offset = (0.0, 0.0)
ob_tree_162.show_instancer_for_render = False
ob_tree_162.instance_type = 'COLLECTION'
ob_tree_162.lineart.crease_threshold = 0.0
ob_tree_161.location = (44.8, 1.237, 2.512)
ob_tree_161.rotation_euler = (0.0, 0.0, 1.571)
ob_tree_161.empty_image_offset = (0.0, 0.0)
ob_tree_161.show_instancer_for_render = False
ob_tree_161.instance_type = 'COLLECTION'
ob_tree_161.lineart.crease_threshold = 0.0
ob_tree_160.location = (54.78, -10.24, 2.512)
ob_tree_160.rotation_euler = (0.0, 0.0, 1.571)
ob_tree_160.empty_image_offset = (0.0, 0.0)
ob_tree_160.show_instancer_for_render = False
ob_tree_160.instance_type = 'COLLECTION'
ob_tree_160.lineart.crease_threshold = 0.0
ob_tree_159.location = (54.78, 10.56, 3.071)
ob_tree_159.rotation_euler = (0.0, 0.0, 1.571)
ob_tree_159.empty_image_offset = (0.0, 0.0)
ob_tree_159.show_instancer_for_render = False
ob_tree_159.instance_type = 'COLLECTION'
ob_tree_159.lineart.crease_threshold = 0.0
ob_tree_155.location = (42.78, 17.89, 3.071)
ob_tree_155.rotation_euler = (0.0, 0.0, 1.571)
ob_tree_155.empty_image_offset = (0.0, 0.0)
ob_tree_155.show_instancer_for_render = False
ob_tree_155.instance_type = 'COLLECTION'
ob_tree_155.lineart.crease_threshold = 0.0
ob_tree_154.location = (42.78, -7.212, 1.877)
ob_tree_154.empty_image_offset = (0.0, 0.0)
ob_tree_154.show_instancer_for_render = False
ob_tree_154.instance_type = 'COLLECTION'
ob_tree_154.lineart.crease_threshold = 0.0
ob_tree_153.location = (35.08, -16.13, 1.877)
ob_tree_153.empty_image_offset = (0.0, 0.0)
ob_tree_153.show_instancer_for_render = False
ob_tree_153.instance_type = 'COLLECTION'
ob_tree_153.lineart.crease_threshold = 0.0
ob_tree_152.location = (35.08, -4.257, 1.877)
ob_tree_152.empty_image_offset = (0.0, 0.0)
ob_tree_152.show_instancer_for_render = False
ob_tree_152.instance_type = 'COLLECTION'
ob_tree_152.lineart.crease_threshold = 0.0
ob_tree_151.location = (24.7, -4.257, 3.283)
ob_tree_151.rotation_euler = (0.0, 0.0, 1.571)
ob_tree_151.empty_image_offset = (0.0, 0.0)
ob_tree_151.show_instancer_for_render = False
ob_tree_151.instance_type = 'COLLECTION'
ob_tree_151.lineart.crease_threshold = 0.0
ob_tree_150.location = (24.7, -17.62, 3.283)
ob_tree_150.empty_image_offset = (0.0, 0.0)
ob_tree_150.show_instancer_for_render = False
ob_tree_150.instance_type = 'COLLECTION'
ob_tree_150.lineart.crease_threshold = 0.0
ob_sun_006.location = (34.09, 4.297, -11.64)
ob_sun_006.rotation_euler = (0.0, -0.0, 0.6482)
ob_sun_006.lineart.crease_threshold = 0.0
ob_sun_005.location = (34.09, 39.94, -11.64)
ob_sun_005.rotation_euler = (0.0, -0.0, 0.6482)
ob_sun_005.lineart.crease_threshold = 0.0
ob_tree_149.location = (24.7, 18.02, 3.283)
ob_tree_149.rotation_euler = (0.0, -0.0, -0.8548)
ob_tree_149.empty_image_offset = (0.0, 0.0)
ob_tree_149.show_instancer_for_render = False
ob_tree_149.instance_type = 'COLLECTION'
ob_tree_149.lineart.crease_threshold = 0.0
ob_tree_148.location = (24.7, 31.38, 3.283)
ob_tree_148.rotation_euler = (0.0, 0.0, 1.571)
ob_tree_148.empty_image_offset = (0.0, 0.0)
ob_tree_148.show_instancer_for_render = False
ob_tree_148.instance_type = 'COLLECTION'
ob_tree_148.lineart.crease_threshold = 0.0
ob_tree_144.location = (42.78, 53.53, 3.071)
ob_tree_144.rotation_euler = (0.0, 0.0, 1.571)
ob_tree_144.empty_image_offset = (0.0, 0.0)
ob_tree_144.show_instancer_for_render = False
ob_tree_144.instance_type = 'COLLECTION'
ob_tree_144.lineart.crease_threshold = 0.0
ob_tree_143.location = (42.78, 64.1, 3.071)
ob_tree_143.rotation_euler = (0.0, 0.0, 1.571)
ob_tree_143.empty_image_offset = (0.0, 0.0)
ob_tree_143.show_instancer_for_render = False
ob_tree_143.instance_type = 'COLLECTION'
ob_tree_143.lineart.crease_threshold = 0.0
ob_tree_142.location = (49.35, 64.1, 2.349)
ob_tree_142.rotation_euler = (0.0, 0.0, 1.571)
ob_tree_142.empty_image_offset = (0.0, 0.0)
ob_tree_142.show_instancer_for_render = False
ob_tree_142.instance_type = 'COLLECTION'
ob_tree_142.lineart.crease_threshold = 0.0
ob_tree_141.location = (61.99, 64.1, 2.349)
ob_tree_141.rotation_euler = (0.0, 0.0, 1.571)
ob_tree_141.empty_image_offset = (0.0, 0.0)
ob_tree_141.show_instancer_for_render = False
ob_tree_141.instance_type = 'COLLECTION'
ob_tree_141.lineart.crease_threshold = 0.0
ob_tree_137.location = (44.8, 45.38, 2.512)
ob_tree_137.rotation_euler = (0.0, 0.0, 1.571)
ob_tree_137.empty_image_offset = (0.0, 0.0)
ob_tree_137.show_instancer_for_render = False
ob_tree_137.instance_type = 'COLLECTION'
ob_tree_137.lineart.crease_threshold = 0.0
ob_tree_136.location = (60.62, 54.67, 2.512)
ob_tree_136.rotation_euler = (0.0, 0.0, 1.571)
ob_tree_136.empty_image_offset = (0.0, 0.0)
ob_tree_136.show_instancer_for_render = False
ob_tree_136.instance_type = 'COLLECTION'
ob_tree_136.lineart.crease_threshold = 0.0
ob_tree_133.location = (73.56, 31.97, 2.214)
ob_tree_133.rotation_euler = (0.0, 0.0, 1.571)
ob_tree_133.empty_image_offset = (0.0, 0.0)
ob_tree_133.show_instancer_for_render = False
ob_tree_133.instance_type = 'COLLECTION'
ob_tree_133.lineart.crease_threshold = 0.0
ob_tree_129.location = (52.04, 51.86, 2.068)
ob_tree_129.rotation_euler = (0.0, 0.0, 1.571)
ob_tree_129.empty_image_offset = (0.0, 0.0)
ob_tree_129.show_instancer_for_render = False
ob_tree_129.instance_type = 'COLLECTION'
ob_tree_129.lineart.crease_threshold = 0.0
ob_tree_128.location = (52.04, 59.34, 2.068)
ob_tree_128.rotation_euler = (0.0, 0.0, 1.571)
ob_tree_128.empty_image_offset = (0.0, 0.0)
ob_tree_128.show_instancer_for_render = False
ob_tree_128.instance_type = 'COLLECTION'
ob_tree_128.lineart.crease_threshold = 0.0
ob_tree_127.location = (67.84, 59.34, 2.068)
ob_tree_127.rotation_euler = (0.0, 0.0, 1.571)
ob_tree_127.empty_image_offset = (0.0, 0.0)
ob_tree_127.show_instancer_for_render = False
ob_tree_127.instance_type = 'COLLECTION'
ob_tree_127.lineart.crease_threshold = 0.0
ob_tree_126.location = (67.84, 51.4, 2.908)
ob_tree_126.rotation_euler = (0.0, 0.0, 1.571)
ob_tree_126.empty_image_offset = (0.0, 0.0)
ob_tree_126.show_instancer_for_render = False
ob_tree_126.instance_type = 'COLLECTION'
ob_tree_126.lineart.crease_threshold = 0.0
ob_tree_124.location = (126.9, 39.3, 2.174)
ob_tree_124.rotation_euler = (0.0, 0.0, 1.571)
ob_tree_124.empty_image_offset = (0.0, 0.0)
ob_tree_124.show_instancer_for_render = False
ob_tree_124.instance_type = 'COLLECTION'
ob_tree_124.lineart.crease_threshold = 0.0
ob_tree_123.location = (126.9, 51.4, 2.908)
ob_tree_123.rotation_euler = (0.0, 0.0, 1.571)
ob_tree_123.empty_image_offset = (0.0, 0.0)
ob_tree_123.show_instancer_for_render = False
ob_tree_123.instance_type = 'COLLECTION'
ob_tree_123.lineart.crease_threshold = 0.0
ob_tree_122.location = (126.9, 59.34, 2.068)
ob_tree_122.rotation_euler = (0.0, 0.0, 1.571)
ob_tree_122.empty_image_offset = (0.0, 0.0)
ob_tree_122.show_instancer_for_render = False
ob_tree_122.instance_type = 'COLLECTION'
ob_tree_122.lineart.crease_threshold = 0.0
ob_tree_121.location = (111.1, 59.34, 2.068)
ob_tree_121.rotation_euler = (0.0, 0.0, 1.571)
ob_tree_121.empty_image_offset = (0.0, 0.0)
ob_tree_121.show_instancer_for_render = False
ob_tree_121.instance_type = 'COLLECTION'
ob_tree_121.lineart.crease_threshold = 0.0
ob_tree_120.location = (111.1, 51.86, 2.068)
ob_tree_120.rotation_euler = (0.0, 0.0, 1.571)
ob_tree_120.empty_image_offset = (0.0, 0.0)
ob_tree_120.show_instancer_for_render = False
ob_tree_120.instance_type = 'COLLECTION'
ob_tree_120.lineart.crease_threshold = 0.0
ob_tree_119.location = (105.0, 20.81, 2.214)
ob_tree_119.rotation_euler = (0.0, 0.0, 1.571)
ob_tree_119.empty_image_offset = (0.0, 0.0)
ob_tree_119.show_instancer_for_render = False
ob_tree_119.instance_type = 'COLLECTION'
ob_tree_119.lineart.crease_threshold = 0.0
ob_tree_118.location = (122.0, 20.81, 2.214)
ob_tree_118.rotation_euler = (0.0, 0.0, 1.571)
ob_tree_118.empty_image_offset = (0.0, 0.0)
ob_tree_118.show_instancer_for_render = False
ob_tree_118.instance_type = 'COLLECTION'
ob_tree_118.lineart.crease_threshold = 0.0
ob_tree_117.location = (122.0, 42.97, 2.214)
ob_tree_117.rotation_euler = (0.0, 0.0, 1.571)
ob_tree_117.empty_image_offset = (0.0, 0.0)
ob_tree_117.show_instancer_for_render = False
ob_tree_117.instance_type = 'COLLECTION'
ob_tree_117.lineart.crease_threshold = 0.0
ob_tree_116.location = (132.7, 31.97, 2.214)
ob_tree_116.rotation_euler = (0.0, 0.0, 1.571)
ob_tree_116.empty_image_offset = (0.0, 0.0)
ob_tree_116.show_instancer_for_render = False
ob_tree_116.instance_type = 'COLLECTION'
ob_tree_116.lineart.crease_threshold = 0.0
ob_tree_115.location = (121.2, 31.97, 2.512)
ob_tree_115.rotation_euler = (0.0, 0.0, 1.571)
ob_tree_115.empty_image_offset = (0.0, 0.0)
ob_tree_115.show_instancer_for_render = False
ob_tree_115.instance_type = 'COLLECTION'
ob_tree_115.lineart.crease_threshold = 0.0
ob_tree_114.location = (112.5, 35.57, 2.512)
ob_tree_114.rotation_euler = (0.0, 0.0, 1.571)
ob_tree_114.empty_image_offset = (0.0, 0.0)
ob_tree_114.show_instancer_for_render = False
ob_tree_114.instance_type = 'COLLECTION'
ob_tree_114.lineart.crease_threshold = 0.0
ob_tree_113.location = (119.7, 54.67, 2.512)
ob_tree_113.rotation_euler = (0.0, 0.0, 1.571)
ob_tree_113.empty_image_offset = (0.0, 0.0)
ob_tree_113.show_instancer_for_render = False
ob_tree_113.instance_type = 'COLLECTION'
ob_tree_113.lineart.crease_threshold = 0.0
ob_tree_112.location = (103.9, 45.38, 2.512)
ob_tree_112.rotation_euler = (0.0, 0.0, 1.571)
ob_tree_112.empty_image_offset = (0.0, 0.0)
ob_tree_112.show_instancer_for_render = False
ob_tree_112.instance_type = 'COLLECTION'
ob_tree_112.lineart.crease_threshold = 0.0
ob_tree_111.location = (103.9, 36.88, 2.512)
ob_tree_111.rotation_euler = (0.0, 0.0, 1.571)
ob_tree_111.empty_image_offset = (0.0, 0.0)
ob_tree_111.show_instancer_for_render = False
ob_tree_111.instance_type = 'COLLECTION'
ob_tree_111.lineart.crease_threshold = 0.0
ob_tree_110.location = (113.9, 25.4, 2.512)
ob_tree_110.rotation_euler = (0.0, 0.0, 1.571)
ob_tree_110.empty_image_offset = (0.0, 0.0)
ob_tree_110.show_instancer_for_render = False
ob_tree_110.instance_type = 'COLLECTION'
ob_tree_110.lineart.crease_threshold = 0.0
ob_tree_109.location = (113.9, 46.2, 3.071)
ob_tree_109.rotation_euler = (0.0, 0.0, 1.571)
ob_tree_109.empty_image_offset = (0.0, 0.0)
ob_tree_109.show_instancer_for_render = False
ob_tree_109.instance_type = 'COLLECTION'
ob_tree_109.lineart.crease_threshold = 0.0
ob_tree_108.location = (121.1, 64.1, 2.349)
ob_tree_108.rotation_euler = (0.0, 0.0, 1.571)
ob_tree_108.empty_image_offset = (0.0, 0.0)
ob_tree_108.show_instancer_for_render = False
ob_tree_108.instance_type = 'COLLECTION'
ob_tree_108.lineart.crease_threshold = 0.0
ob_tree_107.location = (108.4, 64.1, 2.349)
ob_tree_107.rotation_euler = (0.0, 0.0, 1.571)
ob_tree_107.empty_image_offset = (0.0, 0.0)
ob_tree_107.show_instancer_for_render = False
ob_tree_107.instance_type = 'COLLECTION'
ob_tree_107.lineart.crease_threshold = 0.0
ob_tree_106.location = (101.9, 64.1, 3.071)
ob_tree_106.rotation_euler = (0.0, 0.0, 1.571)
ob_tree_106.empty_image_offset = (0.0, 0.0)
ob_tree_106.show_instancer_for_render = False
ob_tree_106.instance_type = 'COLLECTION'
ob_tree_106.lineart.crease_threshold = 0.0
ob_tree_105.location = (101.9, 53.53, 3.071)
ob_tree_105.rotation_euler = (0.0, 0.0, 1.571)
ob_tree_105.empty_image_offset = (0.0, 0.0)
ob_tree_105.show_instancer_for_render = False
ob_tree_105.instance_type = 'COLLECTION'
ob_tree_105.lineart.crease_threshold = 0.0
ob_tree_104.location = (101.9, 28.43, 1.877)
ob_tree_104.empty_image_offset = (0.0, 0.0)
ob_tree_104.show_instancer_for_render = False
ob_tree_104.instance_type = 'COLLECTION'
ob_tree_104.lineart.crease_threshold = 0.0
ob_tree_103.location = (94.18, 19.5, 1.877)
ob_tree_103.empty_image_offset = (0.0, 0.0)
ob_tree_103.show_instancer_for_render = False
ob_tree_103.instance_type = 'COLLECTION'
ob_tree_103.lineart.crease_threshold = 0.0
ob_tree_102.location = (94.18, 31.38, 1.877)
ob_tree_102.empty_image_offset = (0.0, 0.0)
ob_tree_102.show_instancer_for_render = False
ob_tree_102.instance_type = 'COLLECTION'
ob_tree_102.lineart.crease_threshold = 0.0
ob_tree_101.location = (83.8, 31.38, 3.283)
ob_tree_101.rotation_euler = (0.0, 0.0, 1.571)
ob_tree_101.empty_image_offset = (0.0, 0.0)
ob_tree_101.show_instancer_for_render = False
ob_tree_101.instance_type = 'COLLECTION'
ob_tree_101.lineart.crease_threshold = 0.0
ob_tree_100.location = (83.8, 18.02, 3.283)
ob_tree_100.empty_image_offset = (0.0, 0.0)
ob_tree_100.show_instancer_for_render = False
ob_tree_100.instance_type = 'COLLECTION'
ob_tree_100.lineart.crease_threshold = 0.0
ob_sun_003.location = (93.19, 15.95, -11.64)
ob_sun_003.rotation_euler = (0.0, -0.0, 0.6482)
ob_sun_003.lineart.crease_threshold = 0.0
ob_tree_099.location = (83.8, -5.966, 3.283)
ob_tree_099.empty_image_offset = (0.0, 0.0)
ob_tree_099.show_instancer_for_render = False
ob_tree_099.instance_type = 'COLLECTION'
ob_tree_099.lineart.crease_threshold = 0.0
ob_tree_098.location = (83.8, 7.395, 3.283)
ob_tree_098.rotation_euler = (0.0, 0.0, 1.571)
ob_tree_098.empty_image_offset = (0.0, 0.0)
ob_tree_098.show_instancer_for_render = False
ob_tree_098.instance_type = 'COLLECTION'
ob_tree_098.lineart.crease_threshold = 0.0
ob_tree_097.location = (94.18, 7.395, 1.877)
ob_tree_097.empty_image_offset = (0.0, 0.0)
ob_tree_097.show_instancer_for_render = False
ob_tree_097.instance_type = 'COLLECTION'
ob_tree_097.lineart.crease_threshold = 0.0
ob_tree_096.location = (94.18, -4.482, 1.877)
ob_tree_096.empty_image_offset = (0.0, 0.0)
ob_tree_096.show_instancer_for_render = False
ob_tree_096.instance_type = 'COLLECTION'
ob_tree_096.lineart.crease_threshold = 0.0
ob_tree_095.location = (101.9, 4.44, 1.877)
ob_tree_095.empty_image_offset = (0.0, 0.0)
ob_tree_095.show_instancer_for_render = False
ob_tree_095.instance_type = 'COLLECTION'
ob_tree_095.lineart.crease_threshold = 0.0
ob_tree_094.location = (101.9, 29.55, 3.071)
ob_tree_094.rotation_euler = (0.0, 0.0, 1.571)
ob_tree_094.empty_image_offset = (0.0, 0.0)
ob_tree_094.show_instancer_for_render = False
ob_tree_094.instance_type = 'COLLECTION'
ob_tree_094.lineart.crease_threshold = 0.0
ob_tree_093.location = (101.9, 40.11, 3.071)
ob_tree_093.rotation_euler = (0.0, 0.0, 1.571)
ob_tree_093.empty_image_offset = (0.0, 0.0)
ob_tree_093.show_instancer_for_render = False
ob_tree_093.instance_type = 'COLLECTION'
ob_tree_093.lineart.crease_threshold = 0.0
ob_tree_092.location = (108.4, 40.11, 2.349)
ob_tree_092.rotation_euler = (0.0, 0.0, 1.571)
ob_tree_092.empty_image_offset = (0.0, 0.0)
ob_tree_092.show_instancer_for_render = False
ob_tree_092.instance_type = 'COLLECTION'
ob_tree_092.lineart.crease_threshold = 0.0
ob_tree_091.location = (121.1, 40.11, 2.349)
ob_tree_091.rotation_euler = (0.0, 0.0, 1.571)
ob_tree_091.empty_image_offset = (0.0, 0.0)
ob_tree_091.show_instancer_for_render = False
ob_tree_091.instance_type = 'COLLECTION'
ob_tree_091.lineart.crease_threshold = 0.0
ob_tree_090.location = (113.9, 22.21, 3.071)
ob_tree_090.rotation_euler = (0.0, 0.0, 1.571)
ob_tree_090.empty_image_offset = (0.0, 0.0)
ob_tree_090.show_instancer_for_render = False
ob_tree_090.instance_type = 'COLLECTION'
ob_tree_090.lineart.crease_threshold = 0.0
ob_tree_089.location = (113.9, 1.416, 2.512)
ob_tree_089.rotation_euler = (0.0, 0.0, 1.571)
ob_tree_089.empty_image_offset = (0.0, 0.0)
ob_tree_089.show_instancer_for_render = False
ob_tree_089.instance_type = 'COLLECTION'
ob_tree_089.lineart.crease_threshold = 0.0
ob_tree_088.location = (103.9, 12.89, 2.512)
ob_tree_088.rotation_euler = (0.0, 0.0, 1.571)
ob_tree_088.empty_image_offset = (0.0, 0.0)
ob_tree_088.show_instancer_for_render = False
ob_tree_088.instance_type = 'COLLECTION'
ob_tree_088.lineart.crease_threshold = 0.0
ob_tree_087.location = (103.9, 21.39, 2.512)
ob_tree_087.rotation_euler = (0.0, 0.0, 1.571)
ob_tree_087.empty_image_offset = (0.0, 0.0)
ob_tree_087.show_instancer_for_render = False
ob_tree_087.instance_type = 'COLLECTION'
ob_tree_087.lineart.crease_threshold = 0.0
ob_tree_086.location = (119.7, 30.68, 2.512)
ob_tree_086.rotation_euler = (0.0, 0.0, 1.571)
ob_tree_086.empty_image_offset = (0.0, 0.0)
ob_tree_086.show_instancer_for_render = False
ob_tree_086.instance_type = 'COLLECTION'
ob_tree_086.lineart.crease_threshold = 0.0
ob_tree_085.location = (112.5, 11.58, 2.512)
ob_tree_085.rotation_euler = (0.0, 0.0, 1.571)
ob_tree_085.empty_image_offset = (0.0, 0.0)
ob_tree_085.show_instancer_for_render = False
ob_tree_085.instance_type = 'COLLECTION'
ob_tree_085.lineart.crease_threshold = 0.0
ob_tree_084.location = (121.2, 7.984, 2.512)
ob_tree_084.rotation_euler = (0.0, 0.0, 1.571)
ob_tree_084.empty_image_offset = (0.0, 0.0)
ob_tree_084.show_instancer_for_render = False
ob_tree_084.instance_type = 'COLLECTION'
ob_tree_084.lineart.crease_threshold = 0.0
ob_tree_083.location = (132.7, 7.984, 2.214)
ob_tree_083.rotation_euler = (0.0, 0.0, 1.571)
ob_tree_083.empty_image_offset = (0.0, 0.0)
ob_tree_083.show_instancer_for_render = False
ob_tree_083.instance_type = 'COLLECTION'
ob_tree_083.lineart.crease_threshold = 0.0
ob_tree_082.location = (122.0, 18.99, 2.214)
ob_tree_082.rotation_euler = (0.0, 0.0, 1.571)
ob_tree_082.empty_image_offset = (0.0, 0.0)
ob_tree_082.show_instancer_for_render = False
ob_tree_082.instance_type = 'COLLECTION'
ob_tree_082.lineart.crease_threshold = 0.0
ob_tree_081.location = (122.0, -3.181, 2.214)
ob_tree_081.rotation_euler = (0.0, 0.0, 1.571)
ob_tree_081.empty_image_offset = (0.0, 0.0)
ob_tree_081.show_instancer_for_render = False
ob_tree_081.instance_type = 'COLLECTION'
ob_tree_081.lineart.crease_threshold = 0.0
ob_tree_080.location = (105.0, -3.181, 2.214)
ob_tree_080.rotation_euler = (0.0, 0.0, 1.571)
ob_tree_080.empty_image_offset = (0.0, 0.0)
ob_tree_080.show_instancer_for_render = False
ob_tree_080.instance_type = 'COLLECTION'
ob_tree_080.lineart.crease_threshold = 0.0
ob_tree_079.location = (111.1, 27.87, 2.068)
ob_tree_079.rotation_euler = (0.0, 0.0, 1.571)
ob_tree_079.empty_image_offset = (0.0, 0.0)
ob_tree_079.show_instancer_for_render = False
ob_tree_079.instance_type = 'COLLECTION'
ob_tree_079.lineart.crease_threshold = 0.0
ob_tree_078.location = (111.1, 35.35, 2.068)
ob_tree_078.rotation_euler = (0.0, 0.0, 1.571)
ob_tree_078.empty_image_offset = (0.0, 0.0)
ob_tree_078.show_instancer_for_render = False
ob_tree_078.instance_type = 'COLLECTION'
ob_tree_078.lineart.crease_threshold = 0.0
ob_tree_077.location = (126.9, 35.35, 2.068)
ob_tree_077.rotation_euler = (0.0, 0.0, 1.571)
ob_tree_077.empty_image_offset = (0.0, 0.0)
ob_tree_077.show_instancer_for_render = False
ob_tree_077.instance_type = 'COLLECTION'
ob_tree_077.lineart.crease_threshold = 0.0
ob_tree_076.location = (126.9, 27.41, 2.908)
ob_tree_076.rotation_euler = (0.0, 0.0, 1.571)
ob_tree_076.empty_image_offset = (0.0, 0.0)
ob_tree_076.show_instancer_for_render = False
ob_tree_076.instance_type = 'COLLECTION'
ob_tree_076.lineart.crease_threshold = 0.0
ob_tree_075.location = (126.9, 15.32, 2.174)
ob_tree_075.rotation_euler = (0.0, 0.0, 1.571)
ob_tree_075.empty_image_offset = (0.0, 0.0)
ob_tree_075.show_instancer_for_render = False
ob_tree_075.instance_type = 'COLLECTION'
ob_tree_075.lineart.crease_threshold = 0.0
ob_tree_074.location = (126.9, 78.78, 2.174)
ob_tree_074.rotation_euler = (0.0, 0.0, 1.571)
ob_tree_074.empty_image_offset = (0.0, 0.0)
ob_tree_074.show_instancer_for_render = False
ob_tree_074.instance_type = 'COLLECTION'
ob_tree_074.lineart.crease_threshold = 0.0
ob_tree_073.location = (126.9, 90.88, 2.908)
ob_tree_073.rotation_euler = (0.0, 0.0, 1.571)
ob_tree_073.empty_image_offset = (0.0, 0.0)
ob_tree_073.show_instancer_for_render = False
ob_tree_073.instance_type = 'COLLECTION'
ob_tree_073.lineart.crease_threshold = 0.0
ob_tree_072.location = (126.9, 98.82, 2.068)
ob_tree_072.rotation_euler = (0.0, 0.0, 1.571)
ob_tree_072.empty_image_offset = (0.0, 0.0)
ob_tree_072.show_instancer_for_render = False
ob_tree_072.instance_type = 'COLLECTION'
ob_tree_072.lineart.crease_threshold = 0.0
ob_tree_071.location = (111.1, 98.82, 2.068)
ob_tree_071.rotation_euler = (0.0, 0.0, 1.571)
ob_tree_071.empty_image_offset = (0.0, 0.0)
ob_tree_071.show_instancer_for_render = False
ob_tree_071.instance_type = 'COLLECTION'
ob_tree_071.lineart.crease_threshold = 0.0
ob_tree_070.location = (111.1, 91.34, 2.068)
ob_tree_070.rotation_euler = (0.0, 0.0, 1.571)
ob_tree_070.empty_image_offset = (0.0, 0.0)
ob_tree_070.show_instancer_for_render = False
ob_tree_070.instance_type = 'COLLECTION'
ob_tree_070.lineart.crease_threshold = 0.0
ob_tree_069.location = (105.0, 60.29, 2.214)
ob_tree_069.rotation_euler = (0.0, 0.0, 1.571)
ob_tree_069.empty_image_offset = (0.0, 0.0)
ob_tree_069.show_instancer_for_render = False
ob_tree_069.instance_type = 'COLLECTION'
ob_tree_069.lineart.crease_threshold = 0.0
ob_tree_068.location = (122.0, 60.29, 2.214)
ob_tree_068.rotation_euler = (0.0, 0.0, 1.571)
ob_tree_068.empty_image_offset = (0.0, 0.0)
ob_tree_068.show_instancer_for_render = False
ob_tree_068.instance_type = 'COLLECTION'
ob_tree_068.lineart.crease_threshold = 0.0
ob_tree_067.location = (122.0, 82.45, 2.214)
ob_tree_067.rotation_euler = (0.0, 0.0, 1.571)
ob_tree_067.empty_image_offset = (0.0, 0.0)
ob_tree_067.show_instancer_for_render = False
ob_tree_067.instance_type = 'COLLECTION'
ob_tree_067.lineart.crease_threshold = 0.0
ob_tree_066.location = (132.7, 71.45, 2.214)
ob_tree_066.rotation_euler = (0.0, 0.0, 1.571)
ob_tree_066.empty_image_offset = (0.0, 0.0)
ob_tree_066.show_instancer_for_render = False
ob_tree_066.instance_type = 'COLLECTION'
ob_tree_066.lineart.crease_threshold = 0.0
ob_tree_065.location = (121.2, 71.45, 2.512)
ob_tree_065.rotation_euler = (0.0, 0.0, 1.571)
ob_tree_065.empty_image_offset = (0.0, 0.0)
ob_tree_065.show_instancer_for_render = False
ob_tree_065.instance_type = 'COLLECTION'
ob_tree_065.lineart.crease_threshold = 0.0
ob_tree_064.location = (112.5, 75.05, 2.512)
ob_tree_064.rotation_euler = (0.0, 0.0, 1.571)
ob_tree_064.empty_image_offset = (0.0, 0.0)
ob_tree_064.show_instancer_for_render = False
ob_tree_064.instance_type = 'COLLECTION'
ob_tree_064.lineart.crease_threshold = 0.0
ob_tree_063.location = (119.7, 94.15, 2.512)
ob_tree_063.rotation_euler = (0.0, 0.0, 1.571)
ob_tree_063.empty_image_offset = (0.0, 0.0)
ob_tree_063.show_instancer_for_render = False
ob_tree_063.instance_type = 'COLLECTION'
ob_tree_063.lineart.crease_threshold = 0.0
ob_tree_062.location = (103.9, 84.86, 2.512)
ob_tree_062.rotation_euler = (0.0, 0.0, 1.571)
ob_tree_062.empty_image_offset = (0.0, 0.0)
ob_tree_062.show_instancer_for_render = False
ob_tree_062.instance_type = 'COLLECTION'
ob_tree_062.lineart.crease_threshold = 0.0
ob_tree_061.location = (103.9, 76.36, 2.512)
ob_tree_061.rotation_euler = (0.0, 0.0, 1.571)
ob_tree_061.empty_image_offset = (0.0, 0.0)
ob_tree_061.show_instancer_for_render = False
ob_tree_061.instance_type = 'COLLECTION'
ob_tree_061.lineart.crease_threshold = 0.0
ob_tree_060.location = (113.9, 64.88, 2.512)
ob_tree_060.rotation_euler = (0.0, 0.0, 1.571)
ob_tree_060.empty_image_offset = (0.0, 0.0)
ob_tree_060.show_instancer_for_render = False
ob_tree_060.instance_type = 'COLLECTION'
ob_tree_060.lineart.crease_threshold = 0.0
ob_tree_059.location = (113.9, 85.68, 3.071)
ob_tree_059.rotation_euler = (0.0, 0.0, 1.571)
ob_tree_059.empty_image_offset = (0.0, 0.0)
ob_tree_059.show_instancer_for_render = False
ob_tree_059.instance_type = 'COLLECTION'
ob_tree_059.lineart.crease_threshold = 0.0
ob_tree_058.location = (121.1, 103.6, 2.349)
ob_tree_058.rotation_euler = (0.0, 0.0, 1.571)
ob_tree_058.empty_image_offset = (0.0, 0.0)
ob_tree_058.show_instancer_for_render = False
ob_tree_058.instance_type = 'COLLECTION'
ob_tree_058.lineart.crease_threshold = 0.0
ob_tree_057.location = (108.4, 103.6, 2.349)
ob_tree_057.rotation_euler = (0.0, 0.0, 1.571)
ob_tree_057.empty_image_offset = (0.0, 0.0)
ob_tree_057.show_instancer_for_render = False
ob_tree_057.instance_type = 'COLLECTION'
ob_tree_057.lineart.crease_threshold = 0.0
ob_tree_056.location = (101.9, 103.6, 3.071)
ob_tree_056.rotation_euler = (0.0, 0.0, 1.571)
ob_tree_056.empty_image_offset = (0.0, 0.0)
ob_tree_056.show_instancer_for_render = False
ob_tree_056.instance_type = 'COLLECTION'
ob_tree_056.lineart.crease_threshold = 0.0
ob_tree_055.location = (101.9, 93.01, 3.071)
ob_tree_055.rotation_euler = (0.0, 0.0, 1.571)
ob_tree_055.empty_image_offset = (0.0, 0.0)
ob_tree_055.show_instancer_for_render = False
ob_tree_055.instance_type = 'COLLECTION'
ob_tree_055.lineart.crease_threshold = 0.0
ob_tree_054.location = (101.9, 67.91, 1.877)
ob_tree_054.empty_image_offset = (0.0, 0.0)
ob_tree_054.show_instancer_for_render = False
ob_tree_054.instance_type = 'COLLECTION'
ob_tree_054.lineart.crease_threshold = 0.0
ob_tree_053.location = (94.18, 58.99, 1.877)
ob_tree_053.empty_image_offset = (0.0, 0.0)
ob_tree_053.show_instancer_for_render = False
ob_tree_053.instance_type = 'COLLECTION'
ob_tree_053.lineart.crease_threshold = 0.0
ob_tree_052.location = (94.18, 70.86, 1.877)
ob_tree_052.empty_image_offset = (0.0, 0.0)
ob_tree_052.show_instancer_for_render = False
ob_tree_052.instance_type = 'COLLECTION'
ob_tree_052.lineart.crease_threshold = 0.0
ob_tree_051.location = (83.8, 70.86, 3.283)
ob_tree_051.rotation_euler = (0.0, 0.0, 1.571)
ob_tree_051.empty_image_offset = (0.0, 0.0)
ob_tree_051.show_instancer_for_render = False
ob_tree_051.instance_type = 'COLLECTION'
ob_tree_051.lineart.crease_threshold = 0.0
ob_tree_050.location = (83.8, 57.5, 3.283)
ob_tree_050.empty_image_offset = (0.0, 0.0)
ob_tree_050.show_instancer_for_render = False
ob_tree_050.instance_type = 'COLLECTION'
ob_tree_050.lineart.crease_threshold = 0.0
ob_sun_002.location = (93.19, 79.42, -11.64)
ob_sun_002.rotation_euler = (0.0, -0.0, 0.6482)
ob_sun_002.lineart.crease_threshold = 0.0
ob_sun_001.location = (38.48, 79.42, -11.64)
ob_sun_001.rotation_euler = (0.0, -0.0, 0.6482)
ob_sun_001.lineart.crease_threshold = 0.0
ob_tree_049.location = (29.09, 57.5, 3.283)
ob_tree_049.empty_image_offset = (0.0, 0.0)
ob_tree_049.show_instancer_for_render = False
ob_tree_049.instance_type = 'COLLECTION'
ob_tree_049.lineart.crease_threshold = 0.0
ob_tree_048.location = (29.09, 70.86, 3.283)
ob_tree_048.rotation_euler = (0.0, 0.0, 1.571)
ob_tree_048.empty_image_offset = (0.0, 0.0)
ob_tree_048.show_instancer_for_render = False
ob_tree_048.instance_type = 'COLLECTION'
ob_tree_048.lineart.crease_threshold = 0.0
ob_tree_047.location = (39.47, 70.86, 1.877)
ob_tree_047.empty_image_offset = (0.0, 0.0)
ob_tree_047.show_instancer_for_render = False
ob_tree_047.instance_type = 'COLLECTION'
ob_tree_047.lineart.crease_threshold = 0.0
ob_tree_046.location = (39.47, 58.99, 1.877)
ob_tree_046.empty_image_offset = (0.0, 0.0)
ob_tree_046.show_instancer_for_render = False
ob_tree_046.instance_type = 'COLLECTION'
ob_tree_046.lineart.crease_threshold = 0.0
ob_tree_045.location = (47.17, 67.91, 1.877)
ob_tree_045.empty_image_offset = (0.0, 0.0)
ob_tree_045.show_instancer_for_render = False
ob_tree_045.instance_type = 'COLLECTION'
ob_tree_045.lineart.crease_threshold = 0.0
ob_tree_044.location = (47.17, 93.01, 3.071)
ob_tree_044.rotation_euler = (0.0, 0.0, 1.571)
ob_tree_044.empty_image_offset = (0.0, 0.0)
ob_tree_044.show_instancer_for_render = False
ob_tree_044.instance_type = 'COLLECTION'
ob_tree_044.lineart.crease_threshold = 0.0
ob_tree_043.location = (47.17, 103.6, 3.071)
ob_tree_043.rotation_euler = (0.0, 0.0, 1.571)
ob_tree_043.empty_image_offset = (0.0, 0.0)
ob_tree_043.show_instancer_for_render = False
ob_tree_043.instance_type = 'COLLECTION'
ob_tree_043.lineart.crease_threshold = 0.0
ob_tree_042.location = (53.74, 103.6, 2.349)
ob_tree_042.rotation_euler = (0.0, 0.0, 1.571)
ob_tree_042.empty_image_offset = (0.0, 0.0)
ob_tree_042.show_instancer_for_render = False
ob_tree_042.instance_type = 'COLLECTION'
ob_tree_042.lineart.crease_threshold = 0.0
ob_tree_041.location = (66.38, 103.6, 2.349)
ob_tree_041.rotation_euler = (0.0, 0.0, 1.571)
ob_tree_041.empty_image_offset = (0.0, 0.0)
ob_tree_041.show_instancer_for_render = False
ob_tree_041.instance_type = 'COLLECTION'
ob_tree_041.lineart.crease_threshold = 0.0
ob_tree_040.location = (59.17, 85.68, 3.071)
ob_tree_040.rotation_euler = (0.0, 0.0, 1.571)
ob_tree_040.empty_image_offset = (0.0, 0.0)
ob_tree_040.show_instancer_for_render = False
ob_tree_040.instance_type = 'COLLECTION'
ob_tree_040.lineart.crease_threshold = 0.0
ob_tree_039.location = (59.17, 64.88, 2.512)
ob_tree_039.rotation_euler = (0.0, 0.0, 1.571)
ob_tree_039.empty_image_offset = (0.0, 0.0)
ob_tree_039.show_instancer_for_render = False
ob_tree_039.instance_type = 'COLLECTION'
ob_tree_039.lineart.crease_threshold = 0.0
ob_tree_038.location = (49.19, 76.36, 2.512)
ob_tree_038.rotation_euler = (0.0, 0.0, 1.571)
ob_tree_038.empty_image_offset = (0.0, 0.0)
ob_tree_038.show_instancer_for_render = False
ob_tree_038.instance_type = 'COLLECTION'
ob_tree_038.lineart.crease_threshold = 0.0
ob_tree_037.location = (49.19, 84.86, 2.512)
ob_tree_037.rotation_euler = (0.0, 0.0, 1.571)
ob_tree_037.empty_image_offset = (0.0, 0.0)
ob_tree_037.show_instancer_for_render = False
ob_tree_037.instance_type = 'COLLECTION'
ob_tree_037.lineart.crease_threshold = 0.0
ob_tree_036.location = (65.01, 94.15, 2.512)
ob_tree_036.rotation_euler = (0.0, 0.0, 1.571)
ob_tree_036.empty_image_offset = (0.0, 0.0)
ob_tree_036.show_instancer_for_render = False
ob_tree_036.instance_type = 'COLLECTION'
ob_tree_036.lineart.crease_threshold = 0.0
ob_tree_035.location = (57.8, 75.05, 2.512)
ob_tree_035.rotation_euler = (0.0, 0.0, 1.571)
ob_tree_035.empty_image_offset = (0.0, 0.0)
ob_tree_035.show_instancer_for_render = False
ob_tree_035.instance_type = 'COLLECTION'
ob_tree_035.lineart.crease_threshold = 0.0
ob_tree_034.location = (66.47, 71.45, 2.512)
ob_tree_034.rotation_euler = (0.0, 0.0, 1.571)
ob_tree_034.empty_image_offset = (0.0, 0.0)
ob_tree_034.show_instancer_for_render = False
ob_tree_034.instance_type = 'COLLECTION'
ob_tree_034.lineart.crease_threshold = 0.0
ob_tree_033.location = (77.95, 71.45, 2.214)
ob_tree_033.rotation_euler = (0.0, 0.0, 1.571)
ob_tree_033.empty_image_offset = (0.0, 0.0)
ob_tree_033.show_instancer_for_render = False
ob_tree_033.instance_type = 'COLLECTION'
ob_tree_033.lineart.crease_threshold = 0.0
ob_tree_032.location = (67.33, 82.45, 2.214)
ob_tree_032.rotation_euler = (0.0, 0.0, 1.571)
ob_tree_032.empty_image_offset = (0.0, 0.0)
ob_tree_032.show_instancer_for_render = False
ob_tree_032.instance_type = 'COLLECTION'
ob_tree_032.lineart.crease_threshold = 0.0
ob_tree_031.location = (67.33, 60.29, 2.214)
ob_tree_031.rotation_euler = (0.0, 0.0, 1.571)
ob_tree_031.empty_image_offset = (0.0, 0.0)
ob_tree_031.show_instancer_for_render = False
ob_tree_031.instance_type = 'COLLECTION'
ob_tree_031.lineart.crease_threshold = 0.0
ob_tree_030.location = (50.34, 60.29, 2.214)
ob_tree_030.rotation_euler = (0.0, 0.0, 1.571)
ob_tree_030.empty_image_offset = (0.0, 0.0)
ob_tree_030.show_instancer_for_render = False
ob_tree_030.instance_type = 'COLLECTION'
ob_tree_030.lineart.crease_threshold = 0.0
ob_tree_029.location = (56.42, 91.34, 2.068)
ob_tree_029.rotation_euler = (0.0, 0.0, 1.571)
ob_tree_029.empty_image_offset = (0.0, 0.0)
ob_tree_029.show_instancer_for_render = False
ob_tree_029.instance_type = 'COLLECTION'
ob_tree_029.lineart.crease_threshold = 0.0
ob_tree_028.location = (56.42, 98.82, 2.068)
ob_tree_028.rotation_euler = (0.0, 0.0, 1.571)
ob_tree_028.empty_image_offset = (0.0, 0.0)
ob_tree_028.show_instancer_for_render = False
ob_tree_028.instance_type = 'COLLECTION'
ob_tree_028.lineart.crease_threshold = 0.0
ob_tree_027.location = (72.23, 98.82, 2.068)
ob_tree_027.rotation_euler = (0.0, 0.0, 1.571)
ob_tree_027.empty_image_offset = (0.0, 0.0)
ob_tree_027.show_instancer_for_render = False
ob_tree_027.instance_type = 'COLLECTION'
ob_tree_027.lineart.crease_threshold = 0.0
ob_tree_026.location = (72.23, 90.88, 2.908)
ob_tree_026.rotation_euler = (0.0, 0.0, 1.571)
ob_tree_026.empty_image_offset = (0.0, 0.0)
ob_tree_026.show_instancer_for_render = False
ob_tree_026.instance_type = 'COLLECTION'
ob_tree_026.lineart.crease_threshold = 0.0
ob_tree_025.location = (72.23, 78.78, 2.174)
ob_tree_025.rotation_euler = (0.0, 0.0, 1.571)
ob_tree_025.empty_image_offset = (0.0, 0.0)
ob_tree_025.show_instancer_for_render = False
ob_tree_025.instance_type = 'COLLECTION'
ob_tree_025.lineart.crease_threshold = 0.0
ob_tree_023.location = (72.23, 37.49, 2.908)
ob_tree_023.rotation_euler = (0.0, 0.0, 1.571)
ob_tree_023.empty_image_offset = (0.0, 0.0)
ob_tree_023.show_instancer_for_render = False
ob_tree_023.instance_type = 'COLLECTION'
ob_tree_023.lineart.crease_threshold = 0.0
ob_tree_022.location = (72.23, 45.43, 2.068)
ob_tree_022.rotation_euler = (0.0, 0.0, 1.571)
ob_tree_022.empty_image_offset = (0.0, 0.0)
ob_tree_022.show_instancer_for_render = False
ob_tree_022.instance_type = 'COLLECTION'
ob_tree_022.lineart.crease_threshold = 0.0
ob_tree_019.location = (50.34, 6.896, 2.214)
ob_tree_019.rotation_euler = (0.0, 0.0, 1.571)
ob_tree_019.empty_image_offset = (0.0, 0.0)
ob_tree_019.show_instancer_for_render = False
ob_tree_019.instance_type = 'COLLECTION'
ob_tree_019.lineart.crease_threshold = 0.0
ob_tree_018.location = (67.33, 6.896, 2.214)
ob_tree_018.rotation_euler = (0.0, 0.0, 1.571)
ob_tree_018.empty_image_offset = (0.0, 0.0)
ob_tree_018.show_instancer_for_render = False
ob_tree_018.instance_type = 'COLLECTION'
ob_tree_018.lineart.crease_threshold = 0.0
ob_tree_016.location = (77.95, 18.06, 2.214)
ob_tree_016.rotation_euler = (0.0, 0.0, 1.571)
ob_tree_016.empty_image_offset = (0.0, 0.0)
ob_tree_016.show_instancer_for_render = False
ob_tree_016.instance_type = 'COLLECTION'
ob_tree_016.lineart.crease_threshold = 0.0
ob_tree_015.location = (66.47, 18.06, 2.512)
ob_tree_015.rotation_euler = (0.0, 0.0, 1.571)
ob_tree_015.empty_image_offset = (0.0, 0.0)
ob_tree_015.show_instancer_for_render = False
ob_tree_015.instance_type = 'COLLECTION'
ob_tree_015.lineart.crease_threshold = 0.0
ob_tree_010.location = (59.17, 11.49, 2.512)
ob_tree_010.rotation_euler = (0.0, 0.0, 1.571)
ob_tree_010.empty_image_offset = (0.0, 0.0)
ob_tree_010.show_instancer_for_render = False
ob_tree_010.instance_type = 'COLLECTION'
ob_tree_010.lineart.crease_threshold = 0.0
ob_tree_007.location = (53.74, 50.19, 2.349)
ob_tree_007.rotation_euler = (0.0, 0.0, 1.571)
ob_tree_007.empty_image_offset = (0.0, 0.0)
ob_tree_007.show_instancer_for_render = False
ob_tree_007.instance_type = 'COLLECTION'
ob_tree_007.lineart.crease_threshold = 0.0
ob_tree_006.location = (47.17, 50.19, 3.071)
ob_tree_006.rotation_euler = (0.0, 0.0, 1.571)
ob_tree_006.empty_image_offset = (0.0, 0.0)
ob_tree_006.show_instancer_for_render = False
ob_tree_006.instance_type = 'COLLECTION'
ob_tree_006.lineart.crease_threshold = 0.0
ob_tree_004.location = (47.17, 14.52, 1.877)
ob_tree_004.empty_image_offset = (0.0, 0.0)
ob_tree_004.show_instancer_for_render = False
ob_tree_004.instance_type = 'COLLECTION'
ob_tree_004.lineart.crease_threshold = 0.0
ob_tree_003.location = (39.47, 5.595, 1.877)
ob_tree_003.empty_image_offset = (0.0, 0.0)
ob_tree_003.show_instancer_for_render = False
ob_tree_003.instance_type = 'COLLECTION'
ob_tree_003.lineart.crease_threshold = 0.0
ob_tree_002.location = (39.47, 17.47, 1.877)
ob_tree_002.empty_image_offset = (0.0, 0.0)
ob_tree_002.show_instancer_for_render = False
ob_tree_002.instance_type = 'COLLECTION'
ob_tree_002.lineart.crease_threshold = 0.0
ob_tree_001.location = (29.09, 17.47, 3.283)
ob_tree_001.rotation_euler = (0.0, -0.0, 5.15)
ob_tree_001.empty_image_offset = (0.0, 0.0)
ob_tree_001.show_instancer_for_render = False
ob_tree_001.instance_type = 'COLLECTION'
ob_tree_001.lineart.crease_threshold = 0.0
ob_tree.location = (29.09, 4.111, 3.283)
ob_tree.empty_image_offset = (0.0, 0.0)
ob_tree.show_instancer_for_render = False
ob_tree.instance_type = 'COLLECTION'
ob_tree.lineart.crease_threshold = 0.0
ob_closet.location = (-4.832, 6.764, 0.4655)
ob_closet.empty_image_offset = (0.0, 0.0)
ob_closet.show_instancer_for_render = False
ob_closet.instance_type = 'COLLECTION'
ob_closet.lineart.crease_threshold = 0.0
ob_plane_002.location = (4.359, 6.791, 1.988)
ob_plane_002.rotation_euler = (1.571, 0.0, 0.0)
ob_plane_002.lineart.crease_threshold = 0.0
ob_plane_001.location = (-0.6889, 2.888, -0.6011)
ob_plane_001.scale = (103.8, 103.8, 103.8)
ob_plane_001.lineart.crease_threshold = 0.0
ob_cube_002.location = (6.976, 4.495, 2.633)
ob_cube_002.scale = (0.2296, 2.039, 0.1639)
ob_cube_002.lineart.crease_threshold = 0.0
ob_point.location = (1.103, -5.797, 9.62)
ob_point.lineart.crease_threshold = 0.0
ob_cube_001.location = (7.233, 2.415, 4.124)
ob_cube_001.scale = (-0.1605, 0.1874, 1.515)
ob_cube_001.lineart.crease_threshold = 0.0
ob_plane.location = (18.95, 3.764, 8.329)
ob_plane.rotation_euler = (0.0, 0.9288, 0.0)
ob_plane.scale = (2.377, 4.395, 1.0)
ob_plane.lineart.crease_threshold = 0.0
ob_sun.location = (38.48, 26.03, -11.64)
ob_sun.rotation_euler = (0.0, -0.0, 0.6482)
ob_sun.lineart.crease_threshold = 0.0
ob_all_in_one.location = (0.2922, 4.834, 0.0)
ob_all_in_one.rotation_euler = (0.0, 0.0, -1.571)
ob_all_in_one.empty_image_offset = (0.0, 0.0)
ob_all_in_one.show_instancer_for_render = False
ob_all_in_one.instance_type = 'COLLECTION'
ob_all_in_one.lineart.crease_threshold = 0.0
ob_cube.location = (0.0, 0.0, 4.862)
ob_cube.scale = (7.202, 7.676, 5.156)
ob_cube.lock_rotations_4d = False
ob_cube.empty_display_type = 'ARROWS'
ob_cube.lineart.crease_threshold = 0.0
ob_tree_199.instance_collection = col_tree
ob_tree_198.instance_collection = col_tree
ob_tree_197.instance_collection = col_tree
ob_tree_196.instance_collection = col_tree
ob_tree_195.instance_collection = col_tree
ob_tree_194.instance_collection = col_tree
ob_tree_192.instance_collection = col_tree
ob_tree_191.instance_collection = col_tree
ob_tree_190.instance_collection = col_tree
ob_tree_189.instance_collection = col_tree
ob_tree_188.instance_collection = col_tree
ob_tree_187.instance_collection = col_tree
ob_tree_186.instance_collection = col_tree
ob_tree_185.instance_collection = col_tree
ob_tree_184.instance_collection = col_tree
ob_tree_183.instance_collection = col_tree
ob_tree_182.instance_collection = col_tree
ob_tree_181.instance_collection = col_tree
ob_tree_180.instance_collection = col_tree
ob_tree_179.instance_collection = col_tree
ob_tree_178.instance_collection = col_tree
ob_tree_177.instance_collection = col_tree
ob_tree_176.instance_collection = col_tree
ob_tree_175.instance_collection = col_tree
ob_tree_174.instance_collection = col_tree
ob_tree_173.instance_collection = col_tree
ob_tree_170.instance_collection = col_tree
ob_tree_169.instance_collection = col_tree
ob_tree_168.instance_collection = col_tree
ob_tree_167.instance_collection = col_tree
ob_tree_166.instance_collection = col_tree
ob_tree_165.instance_collection = col_tree
ob_tree_164.instance_collection = col_tree
ob_tree_163.instance_collection = col_tree
ob_tree_162.instance_collection = col_tree
ob_tree_161.instance_collection = col_tree
ob_tree_160.instance_collection = col_tree
ob_tree_159.instance_collection = col_tree
ob_tree_155.instance_collection = col_tree
ob_tree_154.instance_collection = col_tree
ob_tree_153.instance_collection = col_tree
ob_tree_152.instance_collection = col_tree
ob_tree_151.instance_collection = col_tree
ob_tree_150.instance_collection = col_tree
ob_tree_149.instance_collection = col_tree
ob_tree_148.instance_collection = col_tree
ob_tree_144.instance_collection = col_tree
ob_tree_143.instance_collection = col_tree
ob_tree_142.instance_collection = col_tree
ob_tree_141.instance_collection = col_tree
ob_tree_137.instance_collection = col_tree
ob_tree_136.instance_collection = col_tree
ob_tree_133.instance_collection = col_tree
ob_tree_129.instance_collection = col_tree
ob_tree_128.instance_collection = col_tree
ob_tree_127.instance_collection = col_tree
ob_tree_126.instance_collection = col_tree
ob_tree_124.instance_collection = col_tree
ob_tree_123.instance_collection = col_tree
ob_tree_122.instance_collection = col_tree
ob_tree_121.instance_collection = col_tree
ob_tree_120.instance_collection = col_tree
ob_tree_119.instance_collection = col_tree
ob_tree_118.instance_collection = col_tree
ob_tree_117.instance_collection = col_tree
ob_tree_116.instance_collection = col_tree
ob_tree_115.instance_collection = col_tree
ob_tree_114.instance_collection = col_tree
ob_tree_113.instance_collection = col_tree
ob_tree_112.instance_collection = col_tree
ob_tree_111.instance_collection = col_tree
ob_tree_110.instance_collection = col_tree
ob_tree_109.instance_collection = col_tree
ob_tree_108.instance_collection = col_tree
ob_tree_107.instance_collection = col_tree
ob_tree_106.instance_collection = col_tree
ob_tree_105.instance_collection = col_tree
ob_tree_104.instance_collection = col_tree
ob_tree_103.instance_collection = col_tree
ob_tree_102.instance_collection = col_tree
ob_tree_101.instance_collection = col_tree
ob_tree_100.instance_collection = col_tree
ob_tree_099.instance_collection = col_tree
ob_tree_098.instance_collection = col_tree
ob_tree_097.instance_collection = col_tree
ob_tree_096.instance_collection = col_tree
ob_tree_095.instance_collection = col_tree
ob_tree_094.instance_collection = col_tree
ob_tree_093.instance_collection = col_tree
ob_tree_092.instance_collection = col_tree
ob_tree_091.instance_collection = col_tree
ob_tree_090.instance_collection = col_tree
ob_tree_089.instance_collection = col_tree
ob_tree_088.instance_collection = col_tree
ob_tree_087.instance_collection = col_tree
ob_tree_086.instance_collection = col_tree
ob_tree_085.instance_collection = col_tree
ob_tree_084.instance_collection = col_tree
ob_tree_083.instance_collection = col_tree
ob_tree_082.instance_collection = col_tree
ob_tree_081.instance_collection = col_tree
ob_tree_080.instance_collection = col_tree
ob_tree_079.instance_collection = col_tree
ob_tree_078.instance_collection = col_tree
ob_tree_077.instance_collection = col_tree
ob_tree_076.instance_collection = col_tree
ob_tree_075.instance_collection = col_tree
ob_tree_074.instance_collection = col_tree
ob_tree_073.instance_collection = col_tree
ob_tree_072.instance_collection = col_tree
ob_tree_071.instance_collection = col_tree
ob_tree_070.instance_collection = col_tree
ob_tree_069.instance_collection = col_tree
ob_tree_068.instance_collection = col_tree
ob_tree_067.instance_collection = col_tree
ob_tree_066.instance_collection = col_tree
ob_tree_065.instance_collection = col_tree
ob_tree_064.instance_collection = col_tree
ob_tree_063.instance_collection = col_tree
ob_tree_062.instance_collection = col_tree
ob_tree_061.instance_collection = col_tree
ob_tree_060.instance_collection = col_tree
ob_tree_059.instance_collection = col_tree
ob_tree_058.instance_collection = col_tree
ob_tree_057.instance_collection = col_tree
ob_tree_056.instance_collection = col_tree
ob_tree_055.instance_collection = col_tree
ob_tree_054.instance_collection = col_tree
ob_tree_053.instance_collection = col_tree
ob_tree_052.instance_collection = col_tree
ob_tree_051.instance_collection = col_tree
ob_tree_050.instance_collection = col_tree
ob_tree_049.instance_collection = col_tree
ob_tree_048.instance_collection = col_tree
ob_tree_047.instance_collection = col_tree
ob_tree_046.instance_collection = col_tree
ob_tree_045.instance_collection = col_tree
ob_tree_044.instance_collection = col_tree
ob_tree_043.instance_collection = col_tree
ob_tree_042.instance_collection = col_tree
ob_tree_041.instance_collection = col_tree
ob_tree_040.instance_collection = col_tree
ob_tree_039.instance_collection = col_tree
ob_tree_038.instance_collection = col_tree
ob_tree_037.instance_collection = col_tree
ob_tree_036.instance_collection = col_tree
ob_tree_035.instance_collection = col_tree
ob_tree_034.instance_collection = col_tree
ob_tree_033.instance_collection = col_tree
ob_tree_032.instance_collection = col_tree
ob_tree_031.instance_collection = col_tree
ob_tree_030.instance_collection = col_tree
ob_tree_029.instance_collection = col_tree
ob_tree_028.instance_collection = col_tree
ob_tree_027.instance_collection = col_tree
ob_tree_026.instance_collection = col_tree
ob_tree_025.instance_collection = col_tree
ob_tree_023.instance_collection = col_tree
ob_tree_022.instance_collection = col_tree
ob_tree_019.instance_collection = col_tree
ob_tree_018.instance_collection = col_tree
ob_tree_016.instance_collection = col_tree
ob_tree_015.instance_collection = col_tree
ob_tree_010.instance_collection = col_tree
ob_tree_007.instance_collection = col_tree
ob_tree_006.instance_collection = col_tree
ob_tree_004.instance_collection = col_tree
ob_tree_003.instance_collection = col_tree
ob_tree_002.instance_collection = col_tree
ob_tree_001.instance_collection = col_tree
ob_tree.instance_collection = col_tree
ob_closet.instance_collection = col_closet
ob_all_in_one.instance_collection = col_all_in_one

# ---- collection membership
col_collection_1.objects.link(ob_camera)
col_collection_1.objects.link(ob_sun_007)
col_collection_1.objects.link(ob_tree_199)
col_collection_1.objects.link(ob_tree_198)
col_collection_1.objects.link(ob_tree_197)
col_collection_1.objects.link(ob_tree_196)
col_collection_1.objects.link(ob_tree_195)
col_collection_1.objects.link(ob_tree_194)
col_collection_1.objects.link(ob_tree_192)
col_collection_1.objects.link(ob_tree_191)
col_collection_1.objects.link(ob_tree_190)
col_collection_1.objects.link(ob_tree_189)
col_collection_1.objects.link(ob_tree_188)
col_collection_1.objects.link(ob_tree_187)
col_collection_1.objects.link(ob_tree_186)
col_collection_1.objects.link(ob_tree_185)
col_collection_1.objects.link(ob_tree_184)
col_collection_1.objects.link(ob_tree_183)
col_collection_1.objects.link(ob_tree_182)
col_collection_1.objects.link(ob_tree_181)
col_collection_1.objects.link(ob_tree_180)
col_collection_1.objects.link(ob_tree_179)
col_collection_1.objects.link(ob_tree_178)
col_collection_1.objects.link(ob_tree_177)
col_collection_1.objects.link(ob_tree_176)
col_collection_1.objects.link(ob_tree_175)
col_collection_1.objects.link(ob_tree_174)
col_collection_1.objects.link(ob_tree_173)
col_collection_1.objects.link(ob_tree_170)
col_collection_1.objects.link(ob_tree_169)
col_collection_1.objects.link(ob_tree_168)
col_collection_1.objects.link(ob_tree_167)
col_collection_1.objects.link(ob_tree_166)
col_collection_1.objects.link(ob_tree_165)
col_collection_1.objects.link(ob_tree_164)
col_collection_1.objects.link(ob_tree_163)
col_collection_1.objects.link(ob_tree_162)
col_collection_1.objects.link(ob_tree_161)
col_collection_1.objects.link(ob_tree_160)
col_collection_1.objects.link(ob_tree_159)
col_collection_1.objects.link(ob_tree_155)
col_collection_1.objects.link(ob_tree_154)
col_collection_1.objects.link(ob_tree_153)
col_collection_1.objects.link(ob_tree_152)
col_collection_1.objects.link(ob_tree_151)
col_collection_1.objects.link(ob_tree_150)
col_collection_1.objects.link(ob_sun_006)
col_collection_1.objects.link(ob_sun_005)
col_collection_1.objects.link(ob_tree_149)
col_collection_1.objects.link(ob_tree_148)
col_collection_1.objects.link(ob_tree_144)
col_collection_1.objects.link(ob_tree_143)
col_collection_1.objects.link(ob_tree_142)
col_collection_1.objects.link(ob_tree_141)
col_collection_1.objects.link(ob_tree_137)
col_collection_1.objects.link(ob_tree_136)
col_collection_1.objects.link(ob_tree_133)
col_collection_1.objects.link(ob_tree_129)
col_collection_1.objects.link(ob_tree_128)
col_collection_1.objects.link(ob_tree_127)
col_collection_1.objects.link(ob_tree_126)
col_collection_1.objects.link(ob_tree_124)
col_collection_1.objects.link(ob_tree_123)
col_collection_1.objects.link(ob_tree_122)
col_collection_1.objects.link(ob_tree_121)
col_collection_1.objects.link(ob_tree_120)
col_collection_1.objects.link(ob_tree_119)
col_collection_1.objects.link(ob_tree_118)
col_collection_1.objects.link(ob_tree_117)
col_collection_1.objects.link(ob_tree_116)
col_collection_1.objects.link(ob_tree_115)
col_collection_1.objects.link(ob_tree_114)
col_collection_1.objects.link(ob_tree_113)
col_collection_1.objects.link(ob_tree_112)
col_collection_1.objects.link(ob_tree_111)
col_collection_1.objects.link(ob_tree_110)
col_collection_1.objects.link(ob_tree_109)
col_collection_1.objects.link(ob_tree_108)
col_collection_1.objects.link(ob_tree_107)
col_collection_1.objects.link(ob_tree_106)
col_collection_1.objects.link(ob_tree_105)
col_collection_1.objects.link(ob_tree_104)
col_collection_1.objects.link(ob_tree_103)
col_collection_1.objects.link(ob_tree_102)
col_collection_1.objects.link(ob_tree_101)
col_collection_1.objects.link(ob_tree_100)
col_collection_1.objects.link(ob_sun_003)
col_collection_1.objects.link(ob_tree_099)
col_collection_1.objects.link(ob_tree_098)
col_collection_1.objects.link(ob_tree_097)
col_collection_1.objects.link(ob_tree_096)
col_collection_1.objects.link(ob_tree_095)
col_collection_1.objects.link(ob_tree_094)
col_collection_1.objects.link(ob_tree_093)
col_collection_1.objects.link(ob_tree_092)
col_collection_1.objects.link(ob_tree_091)
col_collection_1.objects.link(ob_tree_090)
col_collection_1.objects.link(ob_tree_089)
col_collection_1.objects.link(ob_tree_088)
col_collection_1.objects.link(ob_tree_087)
col_collection_1.objects.link(ob_tree_086)
col_collection_1.objects.link(ob_tree_085)
col_collection_1.objects.link(ob_tree_084)
col_collection_1.objects.link(ob_tree_083)
col_collection_1.objects.link(ob_tree_082)
col_collection_1.objects.link(ob_tree_081)
col_collection_1.objects.link(ob_tree_080)
col_collection_1.objects.link(ob_tree_079)
col_collection_1.objects.link(ob_tree_078)
col_collection_1.objects.link(ob_tree_077)
col_collection_1.objects.link(ob_tree_076)
col_collection_1.objects.link(ob_tree_075)
col_collection_1.objects.link(ob_tree_074)
col_collection_1.objects.link(ob_tree_073)
col_collection_1.objects.link(ob_tree_072)
col_collection_1.objects.link(ob_tree_071)
col_collection_1.objects.link(ob_tree_070)
col_collection_1.objects.link(ob_tree_069)
col_collection_1.objects.link(ob_tree_068)
col_collection_1.objects.link(ob_tree_067)
col_collection_1.objects.link(ob_tree_066)
col_collection_1.objects.link(ob_tree_065)
col_collection_1.objects.link(ob_tree_064)
col_collection_1.objects.link(ob_tree_063)
col_collection_1.objects.link(ob_tree_062)
col_collection_1.objects.link(ob_tree_061)
col_collection_1.objects.link(ob_tree_060)
col_collection_1.objects.link(ob_tree_059)
col_collection_1.objects.link(ob_tree_058)
col_collection_1.objects.link(ob_tree_057)
col_collection_1.objects.link(ob_tree_056)
col_collection_1.objects.link(ob_tree_055)
col_collection_1.objects.link(ob_tree_054)
col_collection_1.objects.link(ob_tree_053)
col_collection_1.objects.link(ob_tree_052)
col_collection_1.objects.link(ob_tree_051)
col_collection_1.objects.link(ob_tree_050)
col_collection_1.objects.link(ob_sun_002)
col_collection_1.objects.link(ob_sun_001)
col_collection_1.objects.link(ob_tree_049)
col_collection_1.objects.link(ob_tree_048)
col_collection_1.objects.link(ob_tree_047)
col_collection_1.objects.link(ob_tree_046)
col_collection_1.objects.link(ob_tree_045)
col_collection_1.objects.link(ob_tree_044)
col_collection_1.objects.link(ob_tree_043)
col_collection_1.objects.link(ob_tree_042)
col_collection_1.objects.link(ob_tree_041)
col_collection_1.objects.link(ob_tree_040)
col_collection_1.objects.link(ob_tree_039)
col_collection_1.objects.link(ob_tree_038)
col_collection_1.objects.link(ob_tree_037)
col_collection_1.objects.link(ob_tree_036)
col_collection_1.objects.link(ob_tree_035)
col_collection_1.objects.link(ob_tree_034)
col_collection_1.objects.link(ob_tree_033)
col_collection_1.objects.link(ob_tree_032)
col_collection_1.objects.link(ob_tree_031)
col_collection_1.objects.link(ob_tree_030)
col_collection_1.objects.link(ob_tree_029)
col_collection_1.objects.link(ob_tree_028)
col_collection_1.objects.link(ob_tree_027)
col_collection_1.objects.link(ob_tree_026)
col_collection_1.objects.link(ob_tree_025)
col_collection_1.objects.link(ob_tree_023)
col_collection_1.objects.link(ob_tree_022)
col_collection_1.objects.link(ob_tree_019)
col_collection_1.objects.link(ob_tree_018)
col_collection_1.objects.link(ob_tree_016)
col_collection_1.objects.link(ob_tree_015)
col_collection_1.objects.link(ob_tree_010)
col_collection_1.objects.link(ob_tree_007)
col_collection_1.objects.link(ob_tree_006)
col_collection_1.objects.link(ob_tree_004)
col_collection_1.objects.link(ob_tree_003)
col_collection_1.objects.link(ob_tree_002)
col_collection_1.objects.link(ob_tree_001)
col_collection_1.objects.link(ob_tree)
col_collection_1.objects.link(ob_closet)
col_collection_1.objects.link(ob_plane_002)
col_collection_1.objects.link(ob_plane_001)
col_collection_1.objects.link(ob_cube_002)
col_collection_1.objects.link(ob_point)
col_collection_1.objects.link(ob_cube_001)
col_collection_1.objects.link(ob_plane)
col_collection_1.objects.link(ob_sun)
col_collection_1.objects.link(ob_all_in_one)
col_collection_1.objects.link(ob_cube)

# ---- scene / render settings (as saved in the file)
scene.camera = ob_camera
scene.frame_start = 1002; scene.frame_end = 1186; scene.frame_set(1186)
scene.render.engine = 'CYCLES'
scene.render.fps = 30
scene.render.dither_intensity = 0.0
scene.cycles.use_denoising = False
scene.cycles.samples = 1
scene.cycles.sampling_pattern = 'TABULATED_SOBOL'
scene.cycles.light_sampling_threshold = 0.0
scene.cycles.use_adaptive_sampling = False
scene.cycles.use_light_tree = False
scene.cycles.blur_glossy = 0.0
scene.cycles.pixel_filter_type = 'GAUSSIAN'
scene.cycles.sample_clamp_indirect = 0.0
scene.view_settings.view_transform = 'Standard'
bpy.context.view_layer.update()
